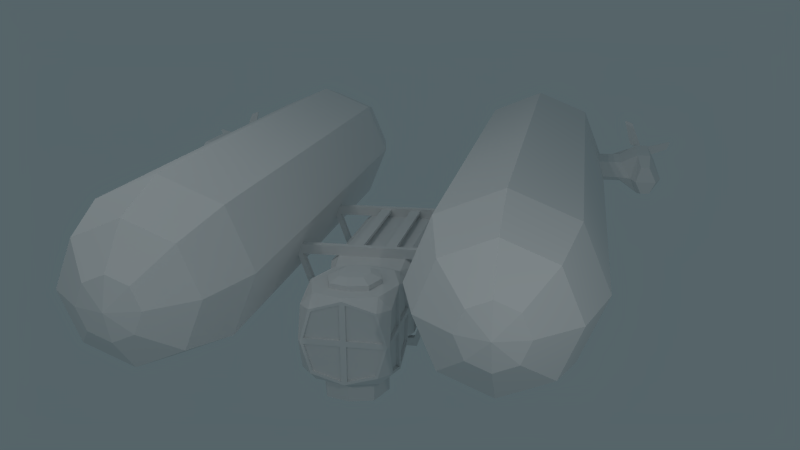 # Source: BlimpUpgrade.blend  (saved by Blender 2.68.0; exported with 4.5.12 LTS)
import bpy
from mathutils import Matrix  # noqa: F401  (used for matrix-valued properties, if any)

bpy.ops.wm.read_factory_settings(use_empty=True)
scene = bpy.context.scene
scene.name = 'Scene'

# ---- collections
col_collection_1 = bpy.data.collections.new('Collection 1'); scene.collection.children.link(col_collection_1)

# ---- materials (node trees are filled in below, after node groups)
mat_material_001 = bpy.data.materials.new('Material.001')
mat_material_001.alpha_threshold = 0.0
mat_material_001.use_transparent_shadow = False
mat_material_001.roughness = 0.5
mat_material_001.specular_intensity = 0.01852
mat_material_001.line_color = (0.0, 0.0, 0.0, 1.0)
mat_material = bpy.data.materials.new('Material')
mat_material.alpha_threshold = 0.0
mat_material.use_transparent_shadow = False
mat_material.roughness = 0.5
mat_material.line_color = (0.0, 0.0, 0.0, 1.0)
mat_material_002 = bpy.data.materials.new('Material.002')
mat_material_002.alpha_threshold = 0.0
mat_material_002.use_transparent_shadow = False
mat_material_002.roughness = 0.5
mat_material_002.specular_intensity = 0.142
mat_material_002.line_color = (0.0, 0.0, 0.0, 1.0)

# ---- material node trees

# ---- world
world_world = bpy.data.worlds.new('World'); scene.world = world_world
world_world.color = (0.09215, 0.1287, 0.1424)
world_world.use_sun_shadow = False
world_world.sun_shadow_jitter_overblur = 0.0
world_world.cycles.sampling_method = 'MANUAL'
world_world.cycles.sample_map_resolution = 256

# ---- cameras
cam_camera = bpy.data.cameras.new('Camera')
cam_camera.clip_end = 100.0
cam_camera.lens = 35.0
cam_camera.sensor_width = 32.0
cam_camera.sensor_height = 18.0
cam_camera.ortho_scale = 7.314
cam_camera.dof.focus_distance = 0.0
cam_camera.dof.aperture_fstop = 128.0

# ---- lights
light_lamp_007 = bpy.data.lights.new('Lamp.007', 'POINT')
light_lamp_007.transmission_factor = 0.0
light_lamp_007.cutoff_distance = 30.0
light_lamp_007.energy = 186.0
light_lamp_007.shadow_buffer_clip_start = 1.001
light_lamp_007.shadow_soft_size = 0.1
light_lamp_007.shadow_maximum_resolution = 0.006
light_lamp_007.use_absolute_resolution = True
light_lamp_007.cycles.use_multiple_importance_sampling = False
light_lamp_006 = bpy.data.lights.new('Lamp.006', 'POINT')
light_lamp_006.transmission_factor = 0.0
light_lamp_006.cutoff_distance = 30.0
light_lamp_006.energy = 186.0
light_lamp_006.shadow_buffer_clip_start = 1.001
light_lamp_006.shadow_soft_size = 0.1
light_lamp_006.shadow_maximum_resolution = 0.006
light_lamp_006.use_absolute_resolution = True
light_lamp_006.cycles.use_multiple_importance_sampling = False
light_lamp_005 = bpy.data.lights.new('Lamp.005', 'POINT')
light_lamp_005.transmission_factor = 0.0
light_lamp_005.cutoff_distance = 30.0
light_lamp_005.energy = 186.0
light_lamp_005.shadow_buffer_clip_start = 1.001
light_lamp_005.shadow_soft_size = 0.1
light_lamp_005.shadow_maximum_resolution = 0.006
light_lamp_005.use_absolute_resolution = True
light_lamp_005.cycles.use_multiple_importance_sampling = False
light_lamp_004 = bpy.data.lights.new('Lamp.004', 'POINT')
light_lamp_004.transmission_factor = 0.0
light_lamp_004.cutoff_distance = 30.0
light_lamp_004.energy = 186.0
light_lamp_004.shadow_buffer_clip_start = 1.001
light_lamp_004.shadow_soft_size = 0.1
light_lamp_004.shadow_maximum_resolution = 0.006
light_lamp_004.use_absolute_resolution = True
light_lamp_004.cycles.use_multiple_importance_sampling = False
light_lamp_003 = bpy.data.lights.new('Lamp.003', 'POINT')
light_lamp_003.transmission_factor = 0.0
light_lamp_003.cutoff_distance = 30.0
light_lamp_003.energy = 186.0
light_lamp_003.shadow_buffer_clip_start = 1.001
light_lamp_003.shadow_soft_size = 0.1
light_lamp_003.shadow_maximum_resolution = 0.006
light_lamp_003.use_absolute_resolution = True
light_lamp_003.cycles.use_multiple_importance_sampling = False
light_lamp_002 = bpy.data.lights.new('Lamp.002', 'POINT')
light_lamp_002.color = (1.0, 0.5757, 0.434)
light_lamp_002.transmission_factor = 0.0
light_lamp_002.cutoff_distance = 30.0
light_lamp_002.energy = 100.0
light_lamp_002.shadow_buffer_clip_start = 1.001
light_lamp_002.shadow_soft_size = 0.1
light_lamp_002.shadow_maximum_resolution = 0.006
light_lamp_002.use_absolute_resolution = True
light_lamp_002.cycles.use_multiple_importance_sampling = False
light_lamp_001 = bpy.data.lights.new('Lamp.001', 'POINT')
light_lamp_001.color = (0.2042, 0.585, 1.0)
light_lamp_001.transmission_factor = 0.0
light_lamp_001.cutoff_distance = 30.0
light_lamp_001.energy = 274.0
light_lamp_001.shadow_buffer_clip_start = 1.001
light_lamp_001.shadow_soft_size = 0.1
light_lamp_001.shadow_maximum_resolution = 0.006
light_lamp_001.use_absolute_resolution = True
light_lamp_001.cycles.use_multiple_importance_sampling = False
light_lamp = bpy.data.lights.new('Lamp', 'POINT')
light_lamp.transmission_factor = 0.0
light_lamp.cutoff_distance = 30.0
light_lamp.energy = 186.0
light_lamp.shadow_buffer_clip_start = 1.001
light_lamp.shadow_soft_size = 0.1
light_lamp.shadow_maximum_resolution = 0.006
light_lamp.use_absolute_resolution = True
light_lamp.cycles.use_multiple_importance_sampling = False

# ---- meshes
me_cube_003 = bpy.data.meshes.new('Cube.003')
me_cube_003.from_pydata([(0.1612, 1.492, -0.2377), (0.048, 1.732, -0.1244), (-0.02919, 1.732, -0.1244), (-0.1424, 1.492, -0.2377), (0.1612, 1.492, 0.06599), (0.048, 1.732, -0.04725), (-0.02919, 1.732, -0.04725), (-0.1424, 1.492, 0.06599), (0.1612, 1.582, 0.06599), (0.1612, 1.582, -0.2377), (-0.1424, 1.582, 0.06599), (-0.1424, 1.582, -0.2377), (0.00941, 1.732, -0.04725), (0.00941, 1.732, -0.1244), (0.009409, 1.492, 0.1114), (0.009409, 1.492, -0.2831), (0.009409, 1.582, -0.2831), (0.009409, 1.582, 0.1114), (0.048, 1.732, -0.08584), (0.2066, 1.492, -0.08584), (-0.02919, 1.732, -0.08584), (-0.1878, 1.492, -0.08584), (0.2066, 1.582, -0.08584), (-0.1878, 1.582, -0.08584), (0.00941, 1.732, -0.08584), (0.009409, 1.492, -0.08584), (0.0968, 1.505, -0.4511), (-0.3461, 1.505, -0.154), (0.3938, 1.505, -0.008159), (-0.04907, 1.505, 0.2889), (0.3938, 1.562, -0.008159), (0.0968, 1.562, -0.4511), (-0.04907, 1.562, 0.2889), (-0.3461, 1.562, -0.154), (0.2168, 1.505, 0.2066), (-0.1691, 1.505, -0.3687), (-0.1691, 1.562, -0.3687), (0.2168, 1.562, 0.2066), (0.3115, 1.505, -0.274), (-0.2638, 1.505, 0.1118), (0.3115, 1.562, -0.274), (-0.2638, 1.562, 0.1118), (-0.1252, 1.512, -1.011), (-0.9057, 1.512, 0.06803), (0.9538, 1.512, -0.2305), (0.1734, 1.512, 0.8485), (0.9538, 1.555, -0.2305), (-0.1252, 1.555, -1.011), (0.1734, 1.555, 0.8485), (-0.9057, 1.555, 0.06803), (0.37, 1.512, 0.7876), (-0.3218, 1.512, -0.9501), (-0.3218, 1.555, -0.9501), (0.37, 1.555, 0.7876), (0.8929, 1.512, -0.4271), (-0.8448, 1.512, 0.2647), (0.8929, 1.555, -0.4271), (-0.8448, 1.555, 0.2647), (-0.3171, 1.512, -1.093), (-0.9833, 1.512, 0.2608), (1.037, 1.512, -0.4265), (0.3703, 1.512, 0.9271), (1.037, 1.555, -0.4265), (-0.3171, 1.555, -1.093), (0.3703, 1.555, 0.9271), (-0.9833, 1.555, 0.2608), (0.4073, 1.512, 0.9082), (-0.3592, 1.512, -1.071), (-0.3592, 1.555, -1.071), (0.4073, 1.555, 0.9082), (1.014, 1.512, -0.4645), (-0.9654, 1.512, 0.302), (1.014, 1.555, -0.4645), (-0.9654, 1.555, 0.302)], [], [(22, 9, 1, 18), (24, 13, 2, 20), (0, 26, 31, 9), (25, 15, 0, 19), (16, 11, 2, 13), (17, 8, 5, 12), (19, 0, 9, 22), (20, 2, 11, 23), (15, 3, 11, 16), (14, 4, 8, 17), (18, 1, 13, 24), (21, 3, 15, 25), (9, 16, 13, 1), (10, 17, 12, 6), (21, 39, 27, 3), (7, 29, 32, 10), (8, 22, 18, 5), (12, 24, 20, 6), (10, 23, 21, 7), (14, 25, 19, 4), (22, 40, 38, 19), (6, 20, 23, 10), (5, 18, 24, 12), (7, 21, 25, 14), (31, 47, 52, 36), (40, 56, 54, 38), (29, 45, 48, 32), (35, 51, 42, 26), (3, 27, 33, 11), (19, 38, 28, 4), (14, 34, 29, 7), (15, 35, 26, 0), (11, 33, 41, 23), (23, 41, 39, 21), (8, 30, 40, 22), (16, 36, 35, 15), (9, 31, 36, 16), (4, 28, 30, 8), (17, 37, 34, 14), (10, 32, 37, 17), (57, 73, 71, 55), (54, 70, 60, 44), (50, 66, 61, 45), (46, 62, 72, 56), (39, 55, 43, 27), (32, 48, 53, 37), (28, 44, 46, 30), (36, 52, 51, 35), (27, 43, 49, 33), (37, 53, 50, 34), (33, 49, 57, 41), (26, 42, 47, 31), (30, 46, 56, 40), (34, 50, 45, 29), (38, 54, 44, 28), (41, 57, 55, 39), (73, 65, 59, 71), (58, 67, 68, 63), (61, 66, 69, 64), (60, 70, 72, 62), (51, 67, 58, 42), (45, 61, 64, 48), (56, 72, 70, 54), (47, 63, 68, 52), (55, 71, 59, 43), (48, 64, 69, 53), (44, 60, 62, 46), (52, 68, 67, 51), (43, 59, 65, 49), (53, 69, 66, 50), (49, 65, 73, 57), (42, 58, 63, 47)])
me_cube_003.use_remesh_preserve_volume = False
me_cube_003.use_remesh_preserve_attributes = False
me_cube_003.use_mirror_vertex_groups = False
me_cube_003.update()
me_icosphere = bpy.data.meshes.new('Icosphere')
me_icosphere.from_pydata([(3.431, -6.839, 2.753), (3.431, -7.037, 2.097), (3.431, 7.343, 4.049), (3.431, -4.598, 4.049), (4.811, 7.343, 3.478), (4.811, -4.598, 3.478), (5.383, 6.932, 2.097), (5.383, -4.598, 2.097), (4.811, 7.343, 0.717), (4.811, -4.598, 0.717), (3.431, 7.343, 0.1453), (3.431, -4.598, 0.1453), (2.051, 7.343, 0.717), (2.051, -4.598, 0.717), (1.479, 7.343, 2.097), (1.479, -4.598, 2.097), (2.051, 7.343, 3.478), (2.051, -4.598, 3.478), (3.431, 8.832, 3.705), (3.431, -6.113, 3.587), (4.568, 8.832, 3.234), (4.484, -6.113, 3.15), (5.039, 8.832, 2.097), (4.92, -6.113, 2.097), (4.568, 8.832, 0.9603), (4.484, -6.113, 1.044), (3.431, 8.832, 0.4893), (3.431, -6.113, 0.608), (2.294, 8.832, 0.9603), (2.378, -6.113, 1.044), (1.823, 8.832, 2.097), (1.942, -6.113, 2.097), (2.294, 8.832, 3.234), (2.378, -6.113, 3.15), (3.895, -6.839, 2.561), (4.087, -6.839, 2.097), (3.895, -6.839, 1.634), (3.431, -6.839, 1.442), (2.967, -6.839, 1.634), (2.775, -6.839, 2.097), (2.967, -6.839, 2.561), (3.431, 11.85, 2.097), (3.431, 4.661, 4.049), (4.811, 4.661, 3.478), (5.383, 4.708, 2.097), (4.811, 4.661, 0.717), (3.431, 4.661, 0.1453), (2.051, 4.661, 0.717), (1.479, 4.661, 2.097), (2.051, 4.661, 3.478), (5.256, 6.318, 2.412), (6.917, 4.575, 2.112), (5.293, 6.318, 1.885), (5.256, 5.219, 2.412), (6.917, 7.052, 2.112), (5.293, 5.219, 1.885), (6.638, 6.318, 2.695), (6.681, 6.318, 1.602), (6.638, 4.906, 2.695), (6.681, 4.906, 1.602), (6.119, 4.575, 2.097), (6.301, 4.906, 2.695), (6.344, 6.318, 1.602), (6.344, 4.906, 1.602), (6.119, 7.052, 2.097), (6.301, 6.318, 2.695), (5.864, 5.219, 2.412), (5.864, 5.219, 1.885), (5.864, 6.318, 2.412), (5.747, 4.708, 2.097), (5.864, 6.318, 1.885), (5.747, 6.932, 2.097), (6.749, 7.813, 2.111), (6.548, 7.813, 2.344), (6.575, 7.813, 1.896), (6.364, 7.813, 1.896), (6.14, 7.813, 2.111), (6.337, 7.813, 2.344), (6.592, 7.831, 2.108), (6.511, 7.813, 2.224), (6.514, 7.813, 1.986), (6.379, 7.813, 1.986), (6.304, 7.831, 2.108), (6.376, 7.813, 2.224), (6.592, 8.098, 2.108), (6.511, 8.116, 2.224), (6.514, 8.116, 1.986), (6.379, 8.116, 1.986), (6.304, 8.098, 2.108), (6.376, 8.116, 2.224), (6.448, 8.446, 2.108), (6.778, 4.198, 2.098), (6.592, 4.26, 2.486), (6.621, 4.26, 1.758), (6.246, 4.198, 2.088), (6.368, 4.26, 2.486), (6.396, 4.26, 1.758), (-3.431, -6.839, 2.753), (-3.431, -7.037, 2.097), (-3.431, 7.343, 4.049), (-3.431, -4.598, 4.049), (-4.811, 7.343, 3.478), (-4.811, -4.598, 3.478), (-5.383, 6.932, 2.097), (-5.383, -4.598, 2.097), (-4.811, 7.343, 0.717), (-4.811, -4.598, 0.717), (-3.431, 7.343, 0.1453), (-3.431, -4.598, 0.1453), (-2.051, 7.343, 0.717), (-2.051, -4.598, 0.717), (-1.479, 7.343, 2.097), (-1.479, -4.598, 2.097), (-2.051, 7.343, 3.478), (-2.051, -4.598, 3.478), (-3.431, 8.832, 3.705), (-3.431, -6.113, 3.587), (-4.568, 8.832, 3.234), (-4.484, -6.113, 3.15), (-5.039, 8.832, 2.097), (-4.92, -6.113, 2.097), (-4.568, 8.832, 0.9603), (-4.484, -6.113, 1.044), (-3.431, 8.832, 0.4893), (-3.431, -6.113, 0.608), (-2.294, 8.832, 0.9603), (-2.378, -6.113, 1.044), (-1.823, 8.832, 2.097), (-1.942, -6.113, 2.097), (-2.294, 8.832, 3.234), (-2.378, -6.113, 3.15), (-3.895, -6.839, 2.561), (-4.087, -6.839, 2.097), (-3.895, -6.839, 1.634), (-3.431, -6.839, 1.442), (-2.967, -6.839, 1.634), (-2.775, -6.839, 2.097), (-2.967, -6.839, 2.561), (-3.431, 11.85, 2.097), (-3.431, 4.661, 4.049), (-4.811, 4.661, 3.478), (-5.383, 4.708, 2.097), (-4.811, 4.661, 0.717), (-3.431, 4.661, 0.1453), (-2.051, 4.661, 0.717), (-1.479, 4.661, 2.097), (-2.051, 4.661, 3.478), (-5.256, 6.318, 2.412), (-6.917, 4.575, 2.112), (-5.293, 6.318, 1.885), (-5.256, 5.219, 2.412), (-6.917, 7.052, 2.112), (-5.293, 5.219, 1.885), (-6.638, 6.318, 2.695), (-6.681, 6.318, 1.602), (-6.638, 4.906, 2.695), (-6.681, 4.906, 1.602), (-6.119, 4.575, 2.097), (-6.301, 4.906, 2.695), (-6.344, 6.318, 1.602), (-6.344, 4.906, 1.602), (-6.119, 7.052, 2.097), (-6.301, 6.318, 2.695), (-5.864, 5.219, 2.412), (-5.864, 5.219, 1.885), (-5.864, 6.318, 2.412), (-5.747, 4.708, 2.097), (-5.864, 6.318, 1.885), (-5.747, 6.932, 2.097), (-6.749, 7.813, 2.111), (-6.548, 7.813, 2.344), (-6.575, 7.813, 1.896), (-6.364, 7.813, 1.896), (-6.14, 7.813, 2.111), (-6.337, 7.813, 2.344), (-6.592, 7.831, 2.108), (-6.511, 7.813, 2.224), (-6.514, 7.813, 1.986), (-6.379, 7.813, 1.986), (-6.304, 7.831, 2.108), (-6.376, 7.813, 2.224), (-6.592, 8.098, 2.108), (-6.511, 8.116, 2.224), (-6.514, 8.116, 1.986), (-6.379, 8.116, 1.986), (-6.304, 8.098, 2.108), (-6.376, 8.116, 2.224), (-6.448, 8.446, 2.108), (-6.778, 4.198, 2.098), (-6.592, 4.26, 2.486), (-6.621, 4.26, 1.758), (-6.246, 4.198, 2.088), (-6.368, 4.26, 2.486), (-6.396, 4.26, 1.758)], [], [(11, 9, 25, 27), (14, 16, 32, 30), (42, 3, 5, 43), (3, 17, 33, 19), (4, 6, 22, 20), (43, 5, 7, 44), (13, 11, 27, 29), (2, 4, 20, 18), (44, 7, 9, 45), (16, 2, 18, 32), (6, 8, 24, 22), (45, 9, 11, 46), (15, 13, 29, 31), (8, 10, 26, 24), (46, 11, 13, 47), (17, 15, 31, 33), (7, 5, 21, 23), (47, 13, 15, 48), (10, 12, 28, 26), (5, 3, 19, 21), (48, 15, 17, 49), (9, 7, 23, 25), (12, 14, 30, 28), (49, 17, 3, 42), (31, 29, 38, 39), (33, 31, 39, 40), (23, 21, 34, 35), (25, 23, 35, 36), (27, 25, 36, 37), (19, 33, 40, 0), (29, 27, 37, 38), (21, 19, 0, 34), (1, 34, 0), (1, 35, 34), (1, 36, 35), (1, 37, 36), (1, 38, 37), (1, 39, 38), (1, 40, 39), (1, 0, 40), (18, 20, 41), (26, 28, 41), (28, 30, 41), (30, 32, 41), (20, 22, 41), (32, 18, 41), (22, 24, 41), (24, 26, 41), (2, 42, 43, 4), (63, 62, 57, 59), (65, 61, 58, 56), (8, 45, 46, 10), (10, 46, 47, 12), (12, 47, 48, 14), (14, 48, 49, 16), (16, 49, 42, 2), (63, 59, 93, 96), (43, 44, 53), (62, 64, 76, 75), (44, 45, 55), (4, 43, 53, 50), (45, 8, 52, 55), (8, 6, 52), (56, 58, 51, 54), (54, 51, 59, 57), (6, 4, 50), (60, 63, 96, 94), (57, 62, 75, 74), (67, 70, 62, 63), (68, 66, 61, 65), (66, 69, 60, 61), (70, 71, 64, 62), (69, 67, 63, 60), (71, 68, 65, 64), (55, 52, 70, 67), (50, 53, 66, 68), (53, 44, 69, 66), (52, 6, 71, 70), (44, 55, 67, 69), (6, 50, 68, 71), (74, 75, 81, 80), (76, 77, 83, 82), (65, 56, 73, 77), (54, 57, 74, 72), (64, 65, 77, 76), (56, 54, 72, 73), (75, 76, 82, 81), (72, 74, 80, 78), (77, 73, 79, 83), (73, 72, 78, 79), (79, 78, 84, 85), (82, 83, 89, 88), (80, 81, 87, 86), (86, 87, 90), (88, 89, 90), (87, 88, 90), (84, 86, 90), (89, 85, 90), (85, 84, 90), (89, 83, 79, 85), (78, 80, 86, 84), (82, 88, 87, 81), (95, 94, 91, 92), (94, 96, 93, 91), (51, 58, 92, 91), (61, 60, 94, 95), (59, 51, 91, 93), (58, 61, 95, 92), (108, 124, 122, 106), (111, 127, 129, 113), (139, 140, 102, 100), (100, 116, 130, 114), (101, 117, 119, 103), (140, 141, 104, 102), (110, 126, 124, 108), (99, 115, 117, 101), (141, 142, 106, 104), (113, 129, 115, 99), (103, 119, 121, 105), (142, 143, 108, 106), (112, 128, 126, 110), (105, 121, 123, 107), (143, 144, 110, 108), (114, 130, 128, 112), (104, 120, 118, 102), (144, 145, 112, 110), (107, 123, 125, 109), (102, 118, 116, 100), (145, 146, 114, 112), (106, 122, 120, 104), (109, 125, 127, 111), (146, 139, 100, 114), (128, 136, 135, 126), (130, 137, 136, 128), (120, 132, 131, 118), (122, 133, 132, 120), (124, 134, 133, 122), (116, 97, 137, 130), (126, 135, 134, 124), (118, 131, 97, 116), (98, 97, 131), (98, 131, 132), (98, 132, 133), (98, 133, 134), (98, 134, 135), (98, 135, 136), (98, 136, 137), (98, 137, 97), (115, 138, 117), (123, 138, 125), (125, 138, 127), (127, 138, 129), (117, 138, 119), (129, 138, 115), (119, 138, 121), (121, 138, 123), (99, 101, 140, 139), (160, 156, 154, 159), (162, 153, 155, 158), (105, 107, 143, 142), (107, 109, 144, 143), (109, 111, 145, 144), (111, 113, 146, 145), (113, 99, 139, 146), (160, 193, 190, 156), (140, 150, 141), (159, 172, 173, 161), (141, 152, 142), (101, 147, 150, 140), (142, 152, 149, 105), (105, 149, 103), (153, 151, 148, 155), (151, 154, 156, 148), (103, 147, 101), (157, 191, 193, 160), (154, 171, 172, 159), (164, 160, 159, 167), (165, 162, 158, 163), (163, 158, 157, 166), (167, 159, 161, 168), (166, 157, 160, 164), (168, 161, 162, 165), (152, 164, 167, 149), (147, 165, 163, 150), (150, 163, 166, 141), (149, 167, 168, 103), (141, 166, 164, 152), (103, 168, 165, 147), (171, 177, 178, 172), (173, 179, 180, 174), (162, 174, 170, 153), (151, 169, 171, 154), (161, 173, 174, 162), (153, 170, 169, 151), (172, 178, 179, 173), (169, 175, 177, 171), (174, 180, 176, 170), (170, 176, 175, 169), (176, 182, 181, 175), (179, 185, 186, 180), (177, 183, 184, 178), (183, 187, 184), (185, 187, 186), (184, 187, 185), (181, 187, 183), (186, 187, 182), (182, 187, 181), (186, 182, 176, 180), (175, 181, 183, 177), (179, 178, 184, 185), (192, 189, 188, 191), (191, 188, 190, 193), (148, 188, 189, 155), (158, 192, 191, 157), (156, 190, 188, 148), (155, 189, 192, 158)])
_uv = me_icosphere.uv_layers.new(name='UVMap')
_uv.uv.foreach_set('vector', [0.1333, 0.0003009, 0.1333, 0.06107, 0.06926, 0.05387, 0.06926, 0.007504, 0.619, 0.3655, 0.619, 0.3047, 0.6809, 0.3101, 0.6809, 0.3601, 0.5099, 0.2434, 0.1333, 0.2434, 0.1333, 0.1826, 0.5099, 0.1826, 0.1333, 0.244, 0.1333, 0.3047, 0.06926, 0.2975, 0.06926, 0.2512, 0.619, 0.1826, 0.6023, 0.1218, 0.6807, 0.1269, 0.6809, 0.1769, 0.5099, 0.1826, 0.1333, 0.1826, 0.1333, 0.1218, 0.5118, 0.1218, 0.1333, 0.4263, 0.1333, 0.4871, 0.06927, 0.4799, 0.06926, 0.4335, 0.619, 0.2434, 0.619, 0.1826, 0.6809, 0.1879, 0.6809, 0.238, 0.5118, 0.1218, 0.1333, 0.1218, 0.1333, 0.06107, 0.5099, 0.06106, 0.619, 0.3047, 0.619, 0.244, 0.6809, 0.2493, 0.6809, 0.2994, 0.6023, 0.1218, 0.619, 0.06106, 0.6809, 0.06671, 0.6807, 0.1168, 0.5099, 0.06106, 0.1333, 0.06107, 0.1333, 0.0003009, 0.5099, 0.0002917, 0.1333, 0.3655, 0.1333, 0.4263, 0.06926, 0.4191, 0.06926, 0.3727, 0.619, 0.06106, 0.619, 0.0002892, 0.6809, 0.005642, 0.6809, 0.0557, 0.5099, 0.487, 0.1333, 0.4871, 0.1333, 0.4263, 0.5099, 0.4263, 0.1333, 0.3047, 0.1333, 0.3655, 0.06926, 0.3583, 0.06926, 0.3119, 0.1333, 0.1218, 0.1333, 0.1826, 0.06926, 0.1754, 0.06926, 0.129, 0.5099, 0.4263, 0.1333, 0.4263, 0.1333, 0.3655, 0.5099, 0.3655, 0.619, 0.487, 0.619, 0.4263, 0.6809, 0.4316, 0.6809, 0.4817, 0.1333, 0.1826, 0.1333, 0.2434, 0.06926, 0.2362, 0.06926, 0.1898, 0.5099, 0.3655, 0.1333, 0.3655, 0.1333, 0.3047, 0.5099, 0.3047, 0.1333, 0.06107, 0.1333, 0.1218, 0.06926, 0.1146, 0.06926, 0.06827, 0.619, 0.4263, 0.619, 0.3655, 0.6809, 0.3709, 0.6809, 0.4209, 0.5099, 0.3047, 0.1333, 0.3047, 0.1333, 0.244, 0.5099, 0.244, 0.06926, 0.3727, 0.06926, 0.4191, 0.02621, 0.4061, 0.02621, 0.3857, 0.06926, 0.3119, 0.06926, 0.3583, 0.02621, 0.3453, 0.02621, 0.3249, 0.06926, 0.129, 0.06926, 0.1754, 0.02621, 0.1624, 0.02621, 0.142, 0.06926, 0.06827, 0.06926, 0.1146, 0.02621, 0.1017, 0.02621, 0.08125, 0.06926, 0.007504, 0.06926, 0.05387, 0.02621, 0.04089, 0.02621, 0.02048, 0.06926, 0.2512, 0.06926, 0.2975, 0.02621, 0.2846, 0.02621, 0.2642, 0.06926, 0.4335, 0.06927, 0.4799, 0.02621, 0.4669, 0.02621, 0.4465, 0.06926, 0.1898, 0.06926, 0.2362, 0.02621, 0.2232, 0.02621, 0.2028, 0.0002948, 0.213, 0.02621, 0.2028, 0.02621, 0.2232, 0.0002917, 0.1522, 0.02621, 0.142, 0.02621, 0.1624, 0.0002892, 0.09146, 0.02621, 0.08125, 0.02621, 0.1017, 0.0002898, 0.03069, 0.02621, 0.02048, 0.02621, 0.04089, 0.0002938, 0.4567, 0.02621, 0.4465, 0.02621, 0.4669, 0.000291, 0.3959, 0.02621, 0.3857, 0.02621, 0.4061, 0.0002892, 0.3351, 0.02621, 0.3249, 0.02621, 0.3453, 0.0002892, 0.2744, 0.02621, 0.2642, 0.02621, 0.2846, 0.6809, 0.238, 0.6809, 0.1879, 0.8177, 0.213, 0.6809, 0.4817, 0.6809, 0.4316, 0.8177, 0.4566, 0.6809, 0.4209, 0.6809, 0.3709, 0.8177, 0.3959, 0.6809, 0.3601, 0.6809, 0.3101, 0.8177, 0.3351, 0.6809, 0.1769, 0.6807, 0.1269, 0.8175, 0.1512, 0.6809, 0.2994, 0.6809, 0.2493, 0.8177, 0.2743, 0.6807, 0.1168, 0.6809, 0.06671, 0.8175, 0.09241, 0.6809, 0.0557, 0.6809, 0.005642, 0.8177, 0.03067, 0.619, 0.2434, 0.5099, 0.2434, 0.5099, 0.1826, 0.619, 0.1826, 0.8515, 0.8886, 0.909, 0.8886, 0.909, 0.9023, 0.8515, 0.9023, 0.9119, 0.8516, 0.8544, 0.851, 0.8546, 0.8373, 0.912, 0.8379, 0.619, 0.06106, 0.5099, 0.06106, 0.5099, 0.0002917, 0.619, 0.0002892, 0.619, 0.487, 0.5099, 0.487, 0.5099, 0.4263, 0.619, 0.4263, 0.619, 0.4263, 0.5099, 0.4263, 0.5099, 0.3655, 0.619, 0.3655, 0.619, 0.3655, 0.5099, 0.3655, 0.5099, 0.3047, 0.619, 0.3047, 0.619, 0.3047, 0.5099, 0.3047, 0.5099, 0.244, 0.619, 0.244, 0.8515, 0.8886, 0.8515, 0.9023, 0.8245, 0.8999, 0.8245, 0.8907, 0.5099, 0.1826, 0.5118, 0.1218, 0.5326, 0.1357, 0.909, 0.8886, 0.9422, 0.8721, 0.9728, 0.877, 0.9709, 0.8894, 0.5118, 0.1218, 0.5099, 0.06106, 0.5326, 0.1124, 0.619, 0.1826, 0.5099, 0.1826, 0.5326, 0.1357, 0.5773, 0.1357, 0.5099, 0.06106, 0.619, 0.06106, 0.5773, 0.1124, 0.5326, 0.1124, 0.619, 0.06106, 0.6023, 0.1218, 0.5773, 0.1124, 0.9075, 0.7971, 0.8504, 0.8034, 0.8341, 0.7788, 0.9342, 0.7677, 0.8984, 0.2531, 0.7977, 0.2555, 0.8107, 0.2323, 0.8681, 0.231, 0.6023, 0.1218, 0.619, 0.1826, 0.5773, 0.1357, 0.833, 0.8705, 0.8515, 0.8886, 0.8245, 0.8907, 0.8183, 0.8771, 0.909, 0.9023, 0.909, 0.8886, 0.9709, 0.8894, 0.9709, 0.898, 0.8977, 0.5023, 0.9423, 0.5023, 0.9423, 0.5249, 0.8849, 0.5249, 0.9537, 0.431, 0.909, 0.4302, 0.8967, 0.4088, 0.9541, 0.4098, 0.909, 0.4302, 0.8879, 0.4434, 0.8781, 0.4307, 0.8967, 0.4088, 0.9423, 0.5023, 0.9674, 0.4928, 0.9748, 0.5068, 0.9423, 0.5249, 0.8772, 0.4917, 0.8977, 0.5023, 0.8849, 0.5249, 0.8683, 0.5051, 0.9793, 0.4434, 0.9537, 0.431, 0.9541, 0.4098, 0.9878, 0.4299, 0.7879, 0.6591, 0.8326, 0.6591, 0.8326, 0.6823, 0.7879, 0.6823, 0.8871, 0.6576, 0.9318, 0.6576, 0.9318, 0.6823, 0.8871, 0.6823, 0.9318, 0.6576, 0.9562, 0.6628, 0.9562, 0.6776, 0.9318, 0.6823, 0.8326, 0.6591, 0.859, 0.6628, 0.859, 0.6776, 0.8326, 0.6823, 0.7654, 0.6628, 0.7879, 0.6591, 0.7879, 0.6823, 0.7654, 0.6776, 0.859, 0.6628, 0.8871, 0.6576, 0.8871, 0.6823, 0.859, 0.6776, 0.9093, 0.3059, 0.9007, 0.3059, 0.9013, 0.3023, 0.9068, 0.3023, 0.8915, 0.2972, 0.8996, 0.2877, 0.9012, 0.2926, 0.8982, 0.2973, 0.9119, 0.8516, 0.912, 0.8379, 0.9744, 0.8422, 0.9743, 0.8508, 0.8984, 0.2531, 0.8681, 0.231, 0.9298, 0.2375, 0.9298, 0.2488, 0.9465, 0.8699, 0.9119, 0.8516, 0.9743, 0.8508, 0.9767, 0.863, 0.9075, 0.7971, 0.9342, 0.7677, 0.9659, 0.7677, 0.9677, 0.7801, 0.9007, 0.3059, 0.8915, 0.2972, 0.8982, 0.2973, 0.9013, 0.3023, 0.9165, 0.2972, 0.9093, 0.3059, 0.9068, 0.3023, 0.91, 0.2973, 0.8996, 0.2877, 0.9082, 0.2877, 0.9067, 0.2926, 0.9012, 0.2926, 0.9082, 0.2877, 0.9165, 0.2972, 0.91, 0.2973, 0.9067, 0.2926, 0.9123, 0.3744, 0.9133, 0.3685, 0.9246, 0.369, 0.9243, 0.3748, 0.9134, 0.3862, 0.9123, 0.3804, 0.9245, 0.3799, 0.9249, 0.3855, 0.9452, 0.3785, 0.9452, 0.3725, 0.9574, 0.373, 0.9573, 0.3781, 0.9573, 0.3781, 0.9574, 0.373, 0.9714, 0.3758, 0.9249, 0.3855, 0.9245, 0.3799, 0.9384, 0.377, 0.9574, 0.373, 0.9579, 0.3671, 0.9714, 0.3758, 0.9577, 0.384, 0.9573, 0.3781, 0.9714, 0.3758, 0.9245, 0.3799, 0.9243, 0.3748, 0.9384, 0.377, 0.9243, 0.3748, 0.9246, 0.369, 0.9384, 0.377, 0.9245, 0.3799, 0.9123, 0.3804, 0.9123, 0.3744, 0.9243, 0.3748, 0.9463, 0.3846, 0.9452, 0.3785, 0.9573, 0.3781, 0.9577, 0.384, 0.9464, 0.3664, 0.9579, 0.3671, 0.9574, 0.373, 0.9452, 0.3725, 0.8708, 0.3966, 0.8659, 0.3802, 0.8875, 0.3806, 0.88, 0.3966, 0.8659, 0.3802, 0.872, 0.3666, 0.8811, 0.3666, 0.8875, 0.3806, 0.8341, 0.7788, 0.8504, 0.8034, 0.8229, 0.7999, 0.8183, 0.7829, 0.8544, 0.851, 0.8328, 0.8699, 0.8183, 0.8628, 0.8268, 0.848, 0.8107, 0.2323, 0.7977, 0.2555, 0.7816, 0.2526, 0.784, 0.2373, 0.8546, 0.8373, 0.8544, 0.851, 0.8268, 0.848, 0.8269, 0.8388, 0.1333, 0.9807, 0.06926, 0.9735, 0.06926, 0.9271, 0.1333, 0.9199, 0.619, 0.6161, 0.6809, 0.6214, 0.6809, 0.6715, 0.619, 0.6769, 0.5099, 0.7376, 0.5099, 0.7984, 0.1333, 0.7984, 0.1333, 0.7376, 0.1333, 0.7376, 0.06927, 0.7304, 0.06927, 0.6841, 0.1333, 0.6769, 0.619, 0.7984, 0.6809, 0.8041, 0.6807, 0.8541, 0.6023, 0.8592, 0.5099, 0.7984, 0.5118, 0.8592, 0.1333, 0.8592, 0.1333, 0.7984, 0.1333, 0.5553, 0.06926, 0.5481, 0.06926, 0.5018, 0.1333, 0.4946, 0.619, 0.7376, 0.6809, 0.743, 0.6809, 0.793, 0.619, 0.7984, 0.5118, 0.8592, 0.5099, 0.9199, 0.1333, 0.9199, 0.1333, 0.8592, 0.619, 0.6769, 0.6809, 0.6822, 0.6809, 0.7323, 0.619, 0.7376, 0.6023, 0.8592, 0.6807, 0.8642, 0.6809, 0.9143, 0.619, 0.9199, 0.5099, 0.9199, 0.5099, 0.9807, 0.1333, 0.9807, 0.1333, 0.9199, 0.1333, 0.6161, 0.06927, 0.6089, 0.06927, 0.5625, 0.1333, 0.5553, 0.619, 0.9199, 0.6809, 0.9253, 0.6809, 0.9754, 0.619, 0.9807, 0.5099, 0.4946, 0.5099, 0.5553, 0.1333, 0.5553, 0.1333, 0.4946, 0.1333, 0.6769, 0.06927, 0.6697, 0.06926, 0.6233, 0.1333, 0.6161, 0.1333, 0.8592, 0.06926, 0.852, 0.06926, 0.8056, 0.1333, 0.7984, 0.5099, 0.5553, 0.5099, 0.6161, 0.1333, 0.6161, 0.1333, 0.5553, 0.619, 0.4946, 0.6809, 0.4999, 0.6809, 0.55, 0.619, 0.5553, 0.1333, 0.7984, 0.06927, 0.7912, 0.06927, 0.7448, 0.1333, 0.7376, 0.5099, 0.6161, 0.5099, 0.6769, 0.1333, 0.6769, 0.1333, 0.6161, 0.1333, 0.9199, 0.06926, 0.9127, 0.06926, 0.8664, 0.1333, 0.8592, 0.619, 0.5553, 0.6809, 0.5607, 0.6809, 0.6107, 0.619, 0.6161, 0.5099, 0.6769, 0.5099, 0.7376, 0.1333, 0.7376, 0.1333, 0.6769, 0.06927, 0.6089, 0.02621, 0.5959, 0.02621, 0.5755, 0.06927, 0.5625, 0.06927, 0.6697, 0.02621, 0.6567, 0.02621, 0.6363, 0.06926, 0.6233, 0.06926, 0.852, 0.02621, 0.839, 0.02621, 0.8186, 0.06926, 0.8056, 0.06926, 0.9127, 0.02621, 0.8998, 0.02621, 0.8793, 0.06926, 0.8664, 0.06926, 0.9735, 0.02621, 0.9605, 0.02621, 0.9401, 0.06926, 0.9271, 0.06927, 0.7304, 0.02621, 0.7174, 0.02621, 0.697, 0.06927, 0.6841, 0.06926, 0.5481, 0.02621, 0.5351, 0.02621, 0.5147, 0.06926, 0.5018, 0.06927, 0.7912, 0.02621, 0.7782, 0.02621, 0.7578, 0.06927, 0.7448, 0.0002953, 0.768, 0.02621, 0.7578, 0.02621, 0.7782, 0.0002934, 0.8288, 0.02621, 0.8186, 0.02621, 0.839, 0.0002892, 0.8896, 0.02621, 0.8793, 0.02621, 0.8998, 0.0002924, 0.9503, 0.02621, 0.9401, 0.02621, 0.9605, 0.0002918, 0.5249, 0.02621, 0.5147, 0.02621, 0.5351, 0.0002983, 0.5857, 0.02621, 0.5755, 0.02621, 0.5959, 0.0002929, 0.6465, 0.02621, 0.6363, 0.02621, 0.6567, 0.0002938, 0.7072, 0.02621, 0.697, 0.02621, 0.7174, 0.6809, 0.743, 0.8177, 0.768, 0.6809, 0.793, 0.6809, 0.4999, 0.8177, 0.5249, 0.6809, 0.55, 0.6809, 0.5607, 0.8177, 0.5857, 0.6809, 0.6107, 0.6809, 0.6214, 0.8177, 0.6465, 0.6809, 0.6715, 0.6809, 0.8041, 0.8175, 0.8297, 0.6807, 0.8541, 0.6809, 0.6822, 0.8177, 0.7072, 0.6809, 0.7323, 0.6807, 0.8642, 0.8175, 0.8886, 0.6809, 0.9143, 0.6809, 0.9253, 0.8177, 0.9503, 0.6809, 0.9754, 0.619, 0.7376, 0.619, 0.7984, 0.5099, 0.7984, 0.5099, 0.7376, 0.8515, 0.9166, 0.8515, 0.9029, 0.909, 0.9029, 0.909, 0.9166, 0.9119, 0.8224, 0.912, 0.8361, 0.8546, 0.8367, 0.8544, 0.823, 0.619, 0.9199, 0.619, 0.9807, 0.5099, 0.9807, 0.5099, 0.9199, 0.619, 0.4946, 0.619, 0.5553, 0.5099, 0.5553, 0.5099, 0.4946, 0.619, 0.5553, 0.619, 0.6161, 0.5099, 0.6161, 0.5099, 0.5553, 0.619, 0.6161, 0.619, 0.6769, 0.5099, 0.6769, 0.5099, 0.6161, 0.619, 0.6769, 0.619, 0.7376, 0.5099, 0.7376, 0.5099, 0.6769, 0.8515, 0.9166, 0.8245, 0.9145, 0.8245, 0.9053, 0.8515, 0.9029, 0.5099, 0.7984, 0.5326, 0.8453, 0.5118, 0.8592, 0.909, 0.9166, 0.9709, 0.9158, 0.9728, 0.9283, 0.9422, 0.9331, 0.5118, 0.8592, 0.5326, 0.8686, 0.5099, 0.9199, 0.619, 0.7984, 0.5773, 0.8453, 0.5326, 0.8453, 0.5099, 0.7984, 0.5099, 0.9199, 0.5326, 0.8686, 0.5773, 0.8686, 0.619, 0.9199, 0.619, 0.9199, 0.5773, 0.8686, 0.6023, 0.8592, 0.9075, 0.7377, 0.9342, 0.7671, 0.8341, 0.7559, 0.8504, 0.7313, 0.9021, 0.1704, 0.8722, 0.1933, 0.8148, 0.1933, 0.8013, 0.1704, 0.6023, 0.8592, 0.5773, 0.8453, 0.619, 0.7984, 0.833, 0.9347, 0.8183, 0.9281, 0.8245, 0.9145, 0.8515, 0.9166, 0.909, 0.9029, 0.9709, 0.9072, 0.9709, 0.9158, 0.909, 0.9166, 0.9062, 0.474, 0.8937, 0.4513, 0.9511, 0.4519, 0.9509, 0.4746, 0.9439, 0.5452, 0.9439, 0.5664, 0.8865, 0.5664, 0.8992, 0.5452, 0.8992, 0.5452, 0.8865, 0.5664, 0.8683, 0.5441, 0.8784, 0.5316, 0.9509, 0.4746, 0.9511, 0.4519, 0.9833, 0.4704, 0.9758, 0.4844, 0.8856, 0.4844, 0.8769, 0.471, 0.8937, 0.4513, 0.9062, 0.474, 0.9698, 0.5333, 0.978, 0.547, 0.9439, 0.5664, 0.9439, 0.5452, 0.9339, 0.5968, 0.9339, 0.6201, 0.8892, 0.6201, 0.8892, 0.5968, 0.8348, 0.5953, 0.8348, 0.6201, 0.7901, 0.6201, 0.7901, 0.5953, 0.7901, 0.5953, 0.7901, 0.6201, 0.7657, 0.6153, 0.7657, 0.6005, 0.8892, 0.5968, 0.8892, 0.6201, 0.8628, 0.6153, 0.8628, 0.6005, 0.9565, 0.6005, 0.9565, 0.6153, 0.9339, 0.6201, 0.9339, 0.5968, 0.8628, 0.6005, 0.8628, 0.6153, 0.8348, 0.6201, 0.8348, 0.5953, 0.8657, 0.333, 0.8682, 0.3293, 0.8737, 0.3293, 0.8743, 0.333, 0.8835, 0.3243, 0.8768, 0.3244, 0.8738, 0.3197, 0.8754, 0.3148, 0.9119, 0.8224, 0.9743, 0.8231, 0.9744, 0.8317, 0.912, 0.8361, 0.9021, 0.1704, 0.9335, 0.174, 0.9338, 0.1853, 0.8722, 0.1933, 0.9465, 0.804, 0.9767, 0.8109, 0.9743, 0.8231, 0.9119, 0.8224, 0.9075, 0.7377, 0.9677, 0.7547, 0.9659, 0.7671, 0.9342, 0.7671, 0.8743, 0.333, 0.8737, 0.3293, 0.8768, 0.3244, 0.8835, 0.3243, 0.8585, 0.3243, 0.865, 0.3244, 0.8682, 0.3293, 0.8657, 0.333, 0.8754, 0.3148, 0.8738, 0.3197, 0.8683, 0.3197, 0.8668, 0.3148, 0.8668, 0.3148, 0.8683, 0.3197, 0.865, 0.3244, 0.8585, 0.3243, 0.911, 0.3451, 0.9231, 0.3448, 0.9234, 0.3505, 0.9121, 0.3511, 0.9122, 0.3334, 0.9237, 0.3341, 0.9232, 0.3397, 0.911, 0.3392, 0.944, 0.3375, 0.956, 0.3379, 0.9562, 0.3429, 0.944, 0.3435, 0.956, 0.3379, 0.9701, 0.3401, 0.9562, 0.3429, 0.9237, 0.3341, 0.9371, 0.3425, 0.9232, 0.3397, 0.9562, 0.3429, 0.9701, 0.3401, 0.9567, 0.3488, 0.9564, 0.332, 0.9701, 0.3401, 0.956, 0.3379, 0.9232, 0.3397, 0.9371, 0.3425, 0.9231, 0.3448, 0.9231, 0.3448, 0.9371, 0.3425, 0.9234, 0.3505, 0.9232, 0.3397, 0.9231, 0.3448, 0.911, 0.3451, 0.911, 0.3392, 0.9451, 0.3314, 0.9564, 0.332, 0.956, 0.3379, 0.944, 0.3375, 0.9452, 0.3496, 0.944, 0.3435, 0.9562, 0.3429, 0.9567, 0.3488, 0.8484, 0.3957, 0.8392, 0.3957, 0.8317, 0.3797, 0.8533, 0.3793, 0.8533, 0.3793, 0.8317, 0.3797, 0.8381, 0.3656, 0.8472, 0.3656, 0.8341, 0.7559, 0.8183, 0.7519, 0.8229, 0.7348, 0.8504, 0.7313, 0.8544, 0.823, 0.8268, 0.826, 0.8183, 0.8112, 0.8328, 0.804, 0.8148, 0.1933, 0.788, 0.1889, 0.7853, 0.1737, 0.8013, 0.1704, 0.8546, 0.8367, 0.8269, 0.8351, 0.8268, 0.826, 0.8544, 0.823])
me_icosphere.materials.append(mat_material_001)
me_icosphere.use_remesh_preserve_volume = False
me_icosphere.use_remesh_preserve_attributes = False
me_icosphere.use_mirror_vertex_groups = False
me_icosphere.update()
me_cube = bpy.data.meshes.new('Cube')
me_cube.from_pydata([(0.8016, 3.609, -1.0), (1.0, -1.67, -1.0), (-1.0, -1.67, -1.0), (-0.8016, 3.609, -1.0), (0.8016, 3.609, 1.0), (1.0, -1.67, 1.0), (-1.0, -1.67, 1.0), (-0.8016, 3.609, 1.0), (1.788e-07, 3.609, -1.0), (-5.96e-08, -2.665, -1.0), (2.384e-07, 3.609, 1.0), (-5.364e-07, -2.665, 1.0), (1.0, 3.609, 0.0), (1.0, -2.722, 0.0), (-1.0, -2.722, 0.0), (-1.0, 3.609, 0.0), (-3.041e-07, -2.763, 0.0), (2.086e-07, 3.913, 0.0), (0.8016, 0.0, -1.0), (1.0, 3.609, 0.8512), (-0.7156, -2.473, -1.0), (1.0, -2.482, 0.7338), (-0.8016, 9.537e-07, -1.0), (-1.0, -2.482, 0.7338), (-1.0, 3.609, 0.8512), (0.8016, -1.431e-06, 1.0), (-0.7156, -2.473, 1.0), (-0.8016, 4.768e-07, 1.0), (0.7156, -2.473, -1.0), (0.7156, -2.473, 1.0), (5.96e-08, 4.768e-07, -1.0), (-1.49e-07, -4.768e-07, 1.0), (-7.592e-08, -2.763, -0.9572), (2.235e-07, 3.913, 0.7764), (1.0, 3.609, -0.8512), (1.0, -2.482, -0.7338), (-1.0, -2.482, -0.7338), (-1.0, 3.609, -0.8512), (-5.324e-07, -2.763, 0.9572), (1.937e-07, 3.913, -0.5), (1.0, -7.153e-07, 0.0), (-0.9572, -2.763, 0.0), (-1.0, 4.768e-07, 0.0), (-0.7237, 3.913, 0.0), (0.9572, -2.763, 0.0), (0.7237, 3.913, 0.0), (-0.75, -1.664, -0.9995), (-0.5367, -2.266, -0.9995), (1.0, -1.192e-06, 0.8512), (-0.7375, -2.763, 0.7375), (-1.0, 4.768e-07, 0.8512), (-0.7237, 3.913, -0.5), (0.75, -1.664, -0.9995), (-4.121e-08, -2.41, -0.9995), (0.7375, -2.763, 0.7375), (0.7237, 3.913, -0.5), (1.0, -2.384e-07, -0.8512), (-0.7375, -2.763, -0.7375), (-1.0, 7.153e-07, -0.8512), (-0.7237, 3.913, 0.7764), (0.7375, -2.763, -0.7375), (0.7237, 3.913, 0.7764), (1.788e-07, 3.913, -0.6702), (-0.67, 3.913, -0.6702), (0.67, 3.913, -0.6702), (1.917e-07, 3.913, -0.5451), (-0.67, 3.913, -0.5451), (0.67, 3.913, -0.5451), (9.701e-07, 6.163, -0.6702), (-0.67, 6.163, -0.6702), (0.67, 6.163, -0.6702), (9.83e-07, 6.163, -0.5451), (-0.67, 6.163, -0.5451), (0.67, 6.163, -0.5451), (0.6697, 3.913, 0.6793), (0.6697, 3.913, 0.5835), (0.5804, 3.913, 0.5835), (0.5804, 3.913, 0.6793), (-0.5804, 3.913, 0.6793), (-0.5804, 3.913, 0.5835), (-0.6697, 3.913, 0.5835), (-0.6697, 3.913, 0.6793), (0.6697, 5.149, -0.5438), (0.6697, 5.053, -0.5438), (0.5804, 5.053, -0.5438), (0.5804, 5.149, -0.5438), (-0.5804, 5.149, -0.5438), (-0.5804, 5.053, -0.5438), (-0.6697, 5.053, -0.5438), (-0.6697, 5.149, -0.5438), (0.6889, -2.763, -0.6889), (0.8746, -2.763, -0.06566), (0.06566, -2.763, -0.06566), (0.06566, -2.763, -0.8746), (-0.06566, -2.763, 0.06566), (-0.06566, -2.763, 0.8746), (-0.6889, -2.763, 0.6889), (-0.8746, -2.763, 0.06566), (0.8746, -2.763, 0.06566), (0.6889, -2.763, 0.6889), (0.06566, -2.763, 0.8746), (0.06566, -2.763, 0.06566), (-0.06566, -2.763, -0.8746), (-0.06566, -2.763, -0.06566), (-0.8746, -2.763, -0.06566), (-0.6889, -2.763, -0.6889), (0.6889, -2.708, -0.6889), (0.8746, -2.708, -0.06566), (0.06566, -2.708, -0.06566), (0.06566, -2.708, -0.8746), (-0.06566, -2.708, 0.06566), (-0.06566, -2.708, 0.8746), (-0.6889, -2.708, 0.6889), (-0.8746, -2.708, 0.06566), (0.8746, -2.708, 0.06566), (0.6889, -2.708, 0.6889), (0.06566, -2.708, 0.8746), (0.06566, -2.708, 0.06566), (-0.06566, -2.708, -0.8746), (-0.06566, -2.708, -0.06566), (-0.8746, -2.708, -0.06566), (-0.6889, -2.708, -0.6889), (1.0, -1.739, -0.9162), (-0.6141, -1.66, 1.115), (1.0, -0.5785, 0.0), (1.0, -1.598, 0.9162), (1.0, -0.6675, 0.06411), (-0.75, -1.663, -1.524), (-1.0, -0.5785, 0.0), (-0.6141, -1.66, 0.9993), (-0.4395, -2.154, 0.9993), (1.0, -0.8045, 0.7338), (-1.0, -0.8045, 0.7338), (0.6141, -1.66, 0.9993), (-4.956e-07, -2.272, 0.9993), (1.0, -0.8045, -0.7338), (-1.0, -0.8045, -0.7338), (1.0, -1.739, -0.06411), (1.0, -1.67, 0.0), (1.0, -1.598, 0.06411), (1.0, -0.8601, 0.6894), (-1.0, -1.67, 0.0), (1.0, -0.8601, -0.6894), (1.0, -1.598, -0.06411), (1.0, -0.6675, -0.06411), (1.0, -1.598, -0.9162), (1.0, -2.635, -0.06411), (1.0, -2.43, -0.6894), (-1.0, -2.635, 0.06411), (-1.0, -2.43, 0.6894), (-1.0, -1.739, 0.9162), (-1.0, -1.739, 0.06411), (1.0, -1.739, 0.06411), (1.0, -1.739, 0.9162), (1.0, -2.43, 0.6894), (1.0, -2.635, 0.06411), (-1.0, -2.43, -0.6894), (-1.0, -2.635, -0.06411), (-1.0, -1.739, -0.06411), (-1.0, -1.739, -0.9162), (-1.0, -1.598, -0.9162), (-1.0, -1.598, -0.06411), (-1.0, -0.6675, -0.06411), (-1.0, -0.8601, -0.6894), (-1.0, -1.598, 0.06411), (-1.0, -1.598, 0.9162), (-1.0, -0.8601, 0.6894), (-1.0, -0.6675, 0.06411), (0.9284, -1.739, -0.9162), (0.9284, -1.598, 0.9162), (0.9284, -0.6675, 0.06411), (0.9284, -1.739, -0.06411), (0.9284, -1.598, 0.06411), (0.9284, -0.8601, 0.6894), (0.9284, -0.8601, -0.6894), (0.9284, -1.598, -0.06411), (0.9284, -0.6675, -0.06411), (0.9284, -1.598, -0.9162), (0.9284, -2.635, -0.06411), (0.9284, -2.43, -0.6894), (-0.9284, -2.635, 0.06411), (-0.9284, -2.43, 0.6894), (-0.9284, -1.739, 0.9162), (-0.9284, -1.739, 0.06411), (0.9284, -1.739, 0.06411), (0.9284, -1.739, 0.9162), (0.9284, -2.43, 0.6894), (0.9284, -2.635, 0.06411), (-0.9284, -2.43, -0.6894), (-0.9284, -2.635, -0.06411), (-0.9284, -1.739, -0.06411), (-0.9284, -1.739, -0.9162), (-0.9284, -1.598, -0.9162), (-0.9284, -1.598, -0.06411), (-0.9284, -0.6675, -0.06411), (-0.9284, -0.8601, -0.6894), (-0.9284, -1.598, 0.06411), (-0.9284, -1.598, 0.9162), (-0.9284, -0.8601, 0.6894), (-0.9284, -0.6675, 0.06411), (-0.4526, -0.3933, -0.9052), (0.4526, -0.3933, -0.9052), (-2.814e-07, -0.3138, 0.9052), (0.9052, -0.3487, 0.0), (2.031e-09, -0.3138, -0.9052), (-0.9052, -0.3487, 0.0), (-0.4526, -0.3933, 0.9052), (0.9052, -0.4691, 0.708), (-0.9052, -0.4691, 0.708), (0.4526, -0.3933, 0.9052), (0.9052, -0.4691, -0.708), (-0.9052, -0.4691, -0.708), (0.7809, -0.4852, 0.8694), (0.7809, -0.4852, -0.8694), (-0.7809, -0.4852, 0.8694), (-0.7809, -0.4852, -0.8694), (-0.7114, -0.8041, -0.9942), (0.7114, -0.8041, -0.9942), (-3.252e-07, -0.576, 0.9942), (6.289e-09, -0.576, -0.9942), (-0.7114, -0.8041, 0.9942), (0.7114, -0.8041, 0.9942), (0.8392, -0.8008, 0.9042), (-0.8386, -0.7973, 0.9038), (-0.8392, -0.8003, -0.9041), (0.8383, -0.7958, -0.9036), (0.4395, -2.154, 0.9993), (-3.658e-07, -0.9885, 0.9957), (-0.4369, -1.129, 0.9957), (0.4369, -1.129, 0.9957), (-0.4395, -2.153, 1.115), (0.6141, -1.66, 1.115), (-4.956e-07, -2.271, 1.115), (0.4395, -2.153, 1.115), (-3.658e-07, -0.9882, 1.112), (-0.4369, -1.128, 1.112), (0.4369, -1.128, 1.112), (-0.3741, -1.654, 1.227), (-0.2677, -1.955, 1.227), (0.3741, -1.654, 1.227), (-4.701e-07, -2.026, 1.227), (0.2677, -1.955, 1.227), (-0.8016, 1.804, 1.0), (-3.911e-07, -1.245, 1.225), (-0.2662, -1.33, 1.225), (0.2662, -1.33, 1.225), (0.5367, -2.266, -0.9995), (-0.478, -1.656, -1.635), (-0.5335, -1.014, -0.9952), (0.5335, -1.014, -0.9952), (8.203e-09, -0.8433, -0.9952), (-0.5367, -2.265, -1.524), (0.75, -1.663, -1.524), (-4.117e-08, -2.409, -1.524), (0.5367, -2.265, -1.524), (-0.5335, -1.013, -1.519), (0.5335, -1.013, -1.519), (8.245e-09, -0.8422, -1.519), (-0.3421, -2.04, -1.635), (0.478, -1.656, -1.635), (-2.11e-08, -2.131, -1.635), (0.3421, -2.04, -1.635), (-0.8016, 1.804, -1.0), (-0.3401, -1.242, -1.632), (0.3401, -1.242, -1.632), (1.04e-08, -1.133, -1.632), (1.192e-07, 1.804, -1.0), (-1.0, 1.804, 0.0), (0.8016, 1.804, -1.0), (0.8016, 1.804, 1.0), (4.47e-08, 1.804, 1.0), (1.0, 1.804, 0.0), (1.0, 1.804, 0.8512), (-1.0, 1.804, 0.8512), (1.0, 1.804, -0.8512), (-1.0, 1.804, -0.8512), (-1.0, 0.1771, -0.8512), (-1.0, 0.1771, 0.8512), (1.0, 0.1771, -0.8512), (1.0, 0.1771, 0.8512), (1.0, 0.1771, 0.0), (-5.215e-08, 0.1771, 1.0), (0.8016, 0.1771, 1.0), (0.8016, 0.1771, -1.0), (-1.0, 0.1771, 0.0), (8.941e-08, 0.1771, -1.0), (-0.8016, 0.1771, 1.0), (-0.8016, 0.1771, -1.0), (-0.8016, 3.432, -1.0), (-0.8016, 3.432, 1.0), (1.49e-07, 3.432, -1.0), (-1.0, 3.432, 0.0), (0.8016, 3.432, -1.0), (0.8016, 3.432, 1.0), (1.416e-07, 3.432, 1.0), (1.0, 3.432, 0.0), (1.0, 3.432, 0.8512), (-1.0, 3.432, 0.8512), (1.0, 3.432, -0.8512), (-1.0, 3.432, -0.8512), (0.8016, 3.609, 1.236), (-0.8016, 3.609, 1.236), (2.384e-07, 3.609, 1.236), (0.8016, -1.431e-06, 1.236), (-0.8016, 4.768e-07, 1.236), (-1.49e-07, -4.768e-07, 1.236), (-5.215e-08, 0.1771, 1.236), (0.8016, 0.1771, 1.236), (-0.8016, 0.1771, 1.236), (-0.8016, 3.432, 1.236), (0.8016, 3.432, 1.236), (1.416e-07, 3.432, 1.236), (-1.713, 3.609, 1.0), (-1.713, 3.432, 1.0), (-1.713, 3.432, 1.236), (-1.713, 3.609, 1.236), (1.713, 3.432, 1.0), (1.713, 3.609, 1.0), (1.713, 3.609, 1.236), (1.713, 3.432, 1.236), (-1.713, 0.1771, 1.0), (-1.713, 8.345e-07, 1.0), (-1.713, 8.345e-07, 1.236), (-1.713, 0.1771, 1.236), (1.713, -1.788e-06, 1.0), (1.713, 0.1771, 1.0), (1.713, 0.1771, 1.236), (1.713, -1.788e-06, 1.236), (0.2712, 3.432, 1.122), (0.5304, 3.432, 1.122), (0.5304, 3.432, 1.198), (0.2712, 3.432, 1.198), (0.5304, 0.1771, 1.122), (0.2712, 0.1771, 1.122), (0.2712, 0.1771, 1.198), (0.5304, 0.1771, 1.198), (-0.2712, 0.1771, 1.122), (-0.5304, 0.1771, 1.122), (-0.5304, 0.1771, 1.198), (-0.2712, 0.1771, 1.198), (-0.5304, 3.432, 1.122), (-0.2712, 3.432, 1.122), (-0.2712, 3.432, 1.198), (-0.5304, 3.432, 1.198), (-1.846, 3.432, 1.0), (1.846, 3.609, 1.0), (1.746, 3.432, 1.236), (-1.746, 3.609, 1.236), (1.846, 3.432, 1.0), (-1.846, 3.609, 1.0), (-1.746, 3.432, 1.236), (1.746, 3.609, 1.236), (1.846, 0.1771, 1.0), (-1.846, 0.1771, 1.0), (-1.746, 8.345e-07, 1.236), (1.846, -1.788e-06, 1.0), (1.746, 0.1771, 1.236), (1.746, -1.788e-06, 1.236), (-1.746, 0.1771, 1.236), (-1.846, 8.345e-07, 1.0), (-0.9983, 3.609, -1.0), (-0.9983, 3.432, -1.0), (0.9983, 3.432, -1.0), (0.9983, 3.609, -1.0), (-0.9983, 0.1771, -1.0), (-0.9983, 9.537e-07, -1.0), (0.9983, 0.0, -1.0), (0.9983, 0.1771, -1.0), (-1.064, 3.432, -1.201), (1.064, 3.609, -1.201), (1.064, 3.432, -1.201), (-1.064, 3.609, -1.201), (1.064, 0.1771, -1.201), (-1.064, 0.1771, -1.201), (1.064, 0.0, -1.201), (-1.064, 9.537e-07, -1.201), (0.8016, 3.609, -1.201), (-0.8016, 3.609, -1.201), (1.788e-07, 3.609, -1.201), (0.8016, 0.0, -1.201), (-0.8016, 9.537e-07, -1.201), (5.96e-08, 4.768e-07, -1.201), (0.8016, 0.1771, -1.201), (8.941e-08, 0.1771, -1.201), (-0.8016, 0.1771, -1.201), (-0.8016, 3.432, -1.201), (1.49e-07, 3.432, -1.201), (0.8016, 3.432, -1.201)], [], [(49, 26, 23), (297, 289, 7, 24), (55, 0, 64), (6, 26, 130, 129), (54, 29, 11, 38), (67, 55, 64), (151, 148, 180, 183), (57, 41, 14, 36), (299, 291, 15, 37), (59, 43, 15, 24), (118, 119, 120, 121), (86, 87, 88, 89), (0, 8, 62, 64), (34, 0, 55), (4, 19, 61), (4, 61, 33, 10), (138, 143, 144, 124, 126, 139), (280, 279, 48, 40), (279, 282, 25, 48), (41, 49, 23, 14), (114, 115, 116, 117), (38, 11, 26, 49), (291, 297, 24, 15), (205, 208, 50, 42), (35, 147, 146, 13), (43, 51, 37, 15), (17, 39, 51, 43), (39, 55, 67, 65), (135, 142, 145, 1), (138, 139, 125, 5, 153, 152), (8, 3, 63, 62), (28, 9, 53, 246), (110, 111, 112, 113), (13, 21, 54, 44), (21, 5, 29), (45, 55, 39, 17), (12, 34, 55, 45), (229, 227, 234, 236), (283, 278, 56, 18), (278, 280, 40, 56), (20, 57, 36), (9, 32, 57, 20), (106, 107, 108, 109), (288, 299, 37, 3), (134, 226, 233, 232), (211, 205, 42, 58), (217, 1, 52, 249), (22, 200, 215), (82, 83, 84, 85), (28, 60, 32, 9), (1, 35, 28), (35, 13, 44, 60), (18, 213, 201), (51, 3, 37), (19, 12, 45, 61), (64, 62, 68, 70), (67, 64, 70, 73), (51, 39, 65, 66), (250, 249, 256, 257), (53, 47, 251, 253), (73, 70, 68, 71), (71, 68, 69, 72), (65, 67, 73, 71), (62, 63, 69, 68), (63, 66, 72, 69), (66, 65, 71, 72), (76, 77, 85, 84), (45, 75, 74, 61), (17, 76, 75, 45), (33, 77, 76, 17), (61, 74, 77, 33), (79, 80, 88, 87), (17, 79, 78, 33), (43, 80, 79, 17), (59, 81, 80, 43), (33, 78, 81, 59), (78, 79, 87, 86), (75, 76, 84, 83), (81, 78, 86, 89), (74, 75, 83, 82), (80, 81, 89, 88), (77, 74, 82, 85), (91, 92, 108, 107), (44, 91, 90, 60), (38, 95, 94, 16, 101, 100), (14, 148, 151, 141, 158, 157), (60, 90, 93, 32), (101, 98, 114, 117), (16, 94, 97, 41, 104, 103), (49, 96, 95, 38), (41, 97, 96, 49), (32, 93, 92, 16, 103, 102), (103, 104, 120, 119), (54, 99, 98, 44), (38, 100, 99, 54), (90, 91, 107, 106), (294, 289, 242, 270), (57, 105, 104, 41), (32, 102, 105, 57), (104, 105, 121, 120), (94, 95, 111, 110), (92, 93, 109, 108), (105, 102, 118, 121), (95, 96, 112, 111), (93, 90, 106, 109), (98, 99, 115, 114), (96, 97, 113, 112), (99, 100, 116, 115), (97, 94, 110, 113), (102, 103, 119, 118), (100, 101, 117, 116), (5, 125, 140, 131), (16, 92, 91, 44, 98, 101), (228, 129, 123, 235), (29, 5, 133, 226), (218, 220, 228, 227), (123, 230, 238, 237), (131, 140, 126, 124), (196, 197, 198, 199), (152, 153, 185, 184), (13, 146, 137, 138, 152, 155), (213, 225, 217, 201), (192, 193, 194, 195), (26, 11, 134, 130), (124, 144, 142, 135), (213, 210, 135, 225), (188, 189, 190, 191), (208, 214, 27, 50), (215, 211, 58, 22), (184, 185, 186, 187), (180, 181, 182, 183), (146, 147, 179, 178), (216, 219, 250, 248), (174, 176, 175, 177), (168, 171, 178, 179), (170, 173, 169, 172), (51, 66, 63), (1, 122, 147, 35), (158, 159, 191, 190), (23, 149, 148, 14), (6, 150, 149, 23), (128, 162, 161, 141, 164, 167), (141, 151, 150, 6, 165, 164), (145, 142, 174, 177), (21, 154, 153, 5), (13, 155, 154, 21), (165, 166, 198, 197), (14, 157, 156, 36), (293, 294, 270, 269), (243, 244, 237, 238, 240, 241, 239, 245), (36, 156, 159, 2), (150, 151, 183, 182), (287, 276, 275, 262), (2, 159, 158, 141, 161, 160), (136, 163, 162, 128), (2, 160, 163, 136), (137, 146, 178, 171), (290, 266, 262, 288), (132, 166, 165, 6), (128, 167, 166, 132), (292, 268, 266, 290), (166, 167, 199, 198), (160, 161, 193, 192), (159, 156, 188, 191), (122, 137, 171, 168), (153, 154, 186, 185), (125, 139, 172, 169), (167, 164, 196, 199), (140, 125, 169, 173), (161, 162, 194, 193), (144, 143, 175, 176), (154, 155, 187, 186), (143, 145, 177, 175), (148, 149, 181, 180), (139, 126, 170, 172), (142, 144, 176, 174), (162, 163, 195, 194), (156, 157, 189, 188), (155, 152, 184, 187), (147, 122, 168, 179), (149, 150, 182, 181), (164, 165, 197, 196), (126, 140, 173, 170), (163, 160, 192, 195), (157, 158, 190, 189), (234, 235, 244, 243), (221, 218, 227, 229), (20, 2, 46, 47), (249, 52, 252, 256), (30, 204, 200, 22), (56, 40, 203, 210), (18, 201, 204, 30), (9, 20, 47, 53), (40, 48, 207, 203), (287, 285, 383, 384), (25, 209, 212), (8, 0, 376, 378), (18, 56, 210, 213), (48, 25, 212, 207), (248, 250, 257, 255), (208, 132, 223, 214), (25, 31, 202, 209), (27, 31, 305, 304), (7, 59, 24), (10, 33, 59, 7), (3, 51, 63), (201, 217, 219, 204), (209, 202, 218, 221), (210, 203, 124, 135), (204, 219, 216, 200), (202, 206, 220, 218), (222, 221, 5), (136, 128, 205, 211), (203, 207, 131, 124), (131, 222, 5), (128, 132, 208, 205), (227, 228, 235, 234), (2, 216, 248, 46), (2, 136, 224), (11, 29, 226, 134), (216, 2, 224), (206, 214, 223, 220), (219, 217, 249, 250), (207, 212, 222, 131), (212, 209, 221, 222), (132, 6, 223), (220, 223, 6), (136, 211, 215, 224), (200, 216, 224, 215), (225, 1, 217), (225, 135, 1), (54, 21, 29), (26, 6, 23), (2, 20, 36), (35, 60, 28), (220, 6, 129, 228), (5, 221, 229, 133), (233, 231, 239, 241), (236, 234, 243, 245), (226, 133, 231, 233), (129, 130, 230, 123), (130, 134, 232, 230), (133, 229, 236, 231), (284, 277, 273, 267), (259, 261, 260, 258, 247, 263, 265, 264), (292, 298, 274, 268), (298, 295, 271, 274), (232, 233, 241, 240), (235, 123, 237, 244), (231, 236, 245, 239), (230, 232, 240, 238), (31, 27, 206, 202), (27, 214, 206), (311, 331, 330, 310), (1, 28, 246, 52), (252, 254, 261, 259), (256, 252, 259, 264), (127, 255, 263, 247), (251, 127, 247, 258), (246, 53, 253, 254), (47, 46, 127, 251), (46, 248, 255, 127), (52, 246, 254, 252), (295, 296, 272, 271), (277, 286, 242, 273), (276, 284, 267, 275), (296, 293, 269, 272), (255, 257, 265, 263), (257, 256, 264, 265), (253, 251, 258, 260), (254, 253, 260, 261), (1, 145, 143, 138, 137, 122), (271, 272, 279, 280), (272, 269, 282, 279), (268, 274, 278, 283), (274, 271, 280, 278), (22, 58, 276, 287), (268, 283, 285, 266), (266, 285, 287, 262), (269, 270, 281, 282), (42, 50, 277, 284), (270, 242, 286, 281), (50, 27, 286, 277), (58, 42, 284, 276), (273, 242, 289, 297), (275, 267, 291, 299), (267, 273, 297, 291), (262, 275, 299, 288), (4, 10, 302, 300), (3, 377, 371, 360), (290, 288, 385, 386), (0, 34, 298, 292), (34, 12, 295, 298), (12, 19, 296, 295), (19, 4, 293, 296), (307, 306, 305, 303), (306, 308, 304, 305), (302, 301, 309, 311), (300, 302, 311, 310), (310, 330, 329, 293), (10, 7, 301, 302), (293, 329, 328, 294), (31, 25, 303, 305), (314, 315, 347, 350), (289, 313, 312, 7), (309, 314, 313, 289), (301, 315, 314, 309), (7, 312, 315, 301), (313, 344, 368, 361), (4, 317, 316, 293), (300, 318, 317, 4), (310, 319, 318, 300), (293, 316, 319, 310), (326, 327, 357, 356), (27, 321, 320, 286), (304, 322, 321, 27), (308, 323, 322, 304), (286, 320, 323, 308), (313, 314, 350, 344), (282, 325, 324, 25), (307, 326, 325, 282), (303, 327, 326, 307), (25, 324, 327, 303), (294, 328, 331, 311), (281, 333, 332, 282), (306, 334, 333, 281), (307, 335, 334, 306), (282, 332, 335, 307), (286, 337, 336, 281), (308, 338, 337, 286), (306, 339, 338, 308), (281, 336, 339, 306), (294, 341, 340, 289), (311, 342, 341, 294), (309, 343, 342, 311), (289, 340, 343, 309), (319, 316, 348, 346), (321, 322, 354, 359), (318, 319, 346, 351), (330, 335, 332, 329), (316, 317, 363, 362), (315, 312, 349, 347), (331, 334, 335, 330), (328, 333, 334, 331), (317, 318, 351, 345), (327, 324, 355, 357), (323, 320, 353, 358), (342, 339, 336, 341), (322, 323, 358, 354), (325, 326, 356, 352), (317, 345, 369, 363), (355, 352, 356, 357), (337, 336, 339, 338), (341, 336, 337, 340), (355, 324, 366, 374), (332, 333, 334, 335), (353, 359, 354, 358), (343, 338, 339, 342), (340, 337, 338, 343), (329, 332, 333, 328), (348, 345, 351, 346), (349, 344, 350, 347), (362, 363, 369, 370), (364, 365, 375, 373), (366, 367, 372, 374), (360, 361, 368, 371), (349, 312, 360, 371), (325, 352, 372, 367), (320, 321, 365, 364), (344, 349, 371, 368), (348, 316, 362, 370), (359, 353, 373, 375), (324, 325, 367, 366), (321, 359, 375, 365), (345, 348, 370, 369), (312, 313, 361, 360), (352, 355, 374, 372), (353, 320, 364, 373), (382, 379, 381, 383), (383, 381, 380, 384), (378, 386, 385, 377), (376, 387, 386, 378), (3, 8, 378, 377), (292, 290, 386, 387), (30, 22, 380, 381), (0, 292, 362, 363), (18, 30, 381, 379), (285, 283, 382, 383), (288, 3, 360, 361), (22, 287, 364, 365), (379, 382, 372, 374), (387, 376, 369, 370), (292, 387, 370, 362), (18, 379, 374, 366), (384, 380, 375, 373), (376, 0, 363, 369), (382, 283, 367, 372), (283, 18, 366, 367), (380, 22, 365, 375), (377, 385, 368, 371), (287, 384, 373, 364), (385, 288, 361, 368)])
_uv = me_cube.uv_layers.new(name='UVMap')
_uv.uv.foreach_set('vector', [0.7872, 0.9381, 0.8026, 0.911, 0.8178, 0.9381, 0.3276, 0.239, 0.3276, 0.2155, 0.3444, 0.2155, 0.3444, 0.239, 0.6925, 0.3781, 0.6729, 0.3353, 0.6962, 0.3643, 0.5861, 0.3198, 0.5321, 0.2787, 0.5631, 0.2655, 0.5962, 0.2908, 0.1414, 0.8052, 0.1681, 0.8214, 0.131, 0.8674, 0.1233, 0.8638, 0.701, 0.3745, 0.6967, 0.3781, 0.701, 0.3645, 0.4618, 0.945, 0.4766, 0.8647, 0.4826, 0.8722, 0.4694, 0.937, 0.1414, 0.8052, 0.1233, 0.7465, 0.1275, 0.7442, 0.1683, 0.7903, 0.3276, 0.4001, 0.3276, 0.3196, 0.3444, 0.3196, 0.3444, 0.4001, 0.816, 0.4804, 0.818, 0.4185, 0.8507, 0.4196, 0.8485, 0.4874, 0.3307, 0.6828, 0.3307, 0.7472, 0.2662, 0.7472, 0.281, 0.6976, 0.6501, 0.3812, 0.6447, 0.3758, 0.6498, 0.3707, 0.6552, 0.3761, 0.692, 0.3265, 0.7559, 0.3265, 0.7559, 0.3622, 0.7025, 0.3622, 0.6597, 0.3501, 0.6729, 0.3353, 0.6925, 0.3781, 0.6711, 0.5019, 0.6597, 0.4858, 0.6925, 0.4798, 0.6901, 0.5143, 0.6963, 0.4842, 0.754, 0.4842, 0.754, 0.5143, 0.9102, 0.0846, 0.9159, 0.07951, 0.9901, 0.07976, 0.9972, 0.08489, 0.99, 0.08998, 0.9159, 0.08973, 0.01878, 0.1078, 0.01875, 0.1884, 0.001983, 0.1884, 0.002009, 0.1078, 0.01875, 0.1884, 0.01874, 0.2118, 0.001975, 0.2118, 0.001983, 0.1884, 0.7998, 0.9981, 0.7872, 0.9381, 0.8178, 0.9381, 0.8045, 0.9981, 0.4284, 0.7837, 0.4136, 0.8334, 0.364, 0.8482, 0.364, 0.7837, 0.7429, 0.8956, 0.7479, 0.8887, 0.8026, 0.911, 0.7872, 0.9381, 0.3276, 0.3196, 0.3276, 0.239, 0.3444, 0.239, 0.3444, 0.3196, 0.8362, 0.6778, 0.8455, 0.7343, 0.8073, 0.7456, 0.8074, 0.6778, 0.8456, 0.02592, 0.8497, 0.02947, 0.8333, 0.07927, 0.8263, 0.08436, 0.818, 0.4185, 0.8192, 0.3787, 0.8529, 0.3518, 0.8507, 0.4196, 0.7544, 0.4179, 0.7544, 0.3781, 0.8121, 0.3781, 0.8121, 0.4179, 0.7544, 0.3781, 0.6967, 0.3781, 0.701, 0.3745, 0.7544, 0.3745, 0.9793, 0.02631, 0.9749, 0.02984, 0.9162, 0.01157, 0.9104, 0.004871, 0.9102, 0.0846, 0.9159, 0.08973, 0.9157, 0.1576, 0.9099, 0.1643, 0.9044, 0.1576, 0.9047, 0.08969, 0.7559, 0.3265, 0.8198, 0.3265, 0.8093, 0.3623, 0.7559, 0.3622, 0.709, 0.2763, 0.7119, 0.2173, 0.7312, 0.2235, 0.7291, 0.2678, 0.328, 0.787, 0.328, 0.8514, 0.2784, 0.8366, 0.2636, 0.787, 0.1275, 0.7442, 0.1683, 0.7903, 0.1414, 0.8052, 0.1233, 0.7465, 0.1683, 0.7903, 0.2344, 0.8066, 0.1681, 0.8214, 0.6967, 0.4179, 0.6967, 0.3781, 0.7544, 0.3781, 0.7544, 0.4179, 0.6597, 0.4179, 0.6597, 0.3501, 0.6925, 0.3781, 0.6925, 0.4179, 0.9811, 0.3529, 0.9782, 0.3194, 0.9873, 0.3151, 0.9925, 0.3573, 0.01881, 0.003741, 0.0188, 0.02722, 0.002035, 0.02721, 0.002043, 0.003735, 0.0188, 0.02722, 0.01878, 0.1078, 0.002009, 0.1078, 0.002035, 0.02721, 0.1681, 0.8214, 0.1414, 0.8052, 0.1683, 0.7903, 0.131, 0.8674, 0.1233, 0.8638, 0.1414, 0.8052, 0.1681, 0.8214, 0.4112, 0.6939, 0.426, 0.7436, 0.3615, 0.7436, 0.3615, 0.6791, 0.3276, 0.4236, 0.3276, 0.4001, 0.3444, 0.4001, 0.3444, 0.4236, 0.8847, 0.3533, 0.9088, 0.3815, 0.9044, 0.3923, 0.8722, 0.3583, 0.8455, 0.6213, 0.8362, 0.6778, 0.8074, 0.6778, 0.8073, 0.6099, 0.8358, 0.3166, 0.7631, 0.3174, 0.7696, 0.2986, 0.8242, 0.298, 0.7846, 0.55, 0.8124, 0.5823, 0.7862, 0.5901, 0.6562, 0.342, 0.6486, 0.342, 0.6486, 0.3349, 0.6562, 0.3349, 0.8026, 0.911, 0.7872, 0.9381, 0.7429, 0.8956, 0.7479, 0.8887, 0.8678, 0.8918, 0.8178, 0.9381, 0.8026, 0.911, 0.8178, 0.9381, 0.8045, 0.9981, 0.7998, 0.9981, 0.7872, 0.9381, 0.9124, 0.55, 0.9108, 0.5901, 0.8846, 0.5823, 0.8192, 0.3787, 0.8402, 0.3366, 0.8529, 0.3518, 0.6597, 0.4858, 0.6597, 0.4179, 0.6925, 0.4179, 0.6925, 0.4798, 0.5634, 0.9919, 0.5634, 0.9469, 0.7146, 0.9469, 0.7146, 0.9919, 0.7603, 0.5358, 0.7603, 0.5457, 0.581, 0.5458, 0.581, 0.5358, 0.8121, 0.3781, 0.7544, 0.3781, 0.7544, 0.3745, 0.8078, 0.3745, 0.5061, 0.3606, 0.4704, 0.3607, 0.4704, 0.3273, 0.5061, 0.3273, 0.351, 0.2903, 0.3864, 0.2903, 0.3864, 0.3237, 0.351, 0.3237, 0.581, 0.5358, 0.581, 0.5458, 0.5276, 0.5458, 0.5276, 0.5358, 0.5276, 0.5358, 0.5276, 0.5458, 0.4742, 0.5458, 0.4742, 0.5358, 0.5632, 0.8509, 0.5632, 0.8059, 0.7144, 0.8059, 0.7144, 0.8509, 0.5634, 0.9469, 0.5634, 0.9019, 0.7146, 0.9019, 0.7146, 0.9469, 0.2947, 0.5458, 0.2947, 0.5358, 0.4742, 0.5358, 0.4742, 0.5458, 0.5632, 0.8959, 0.5632, 0.8509, 0.7144, 0.8509, 0.7144, 0.8959, 0.5208, 0.3599, 0.5154, 0.3545, 0.654, 0.3545, 0.6486, 0.3598, 0.6967, 0.4179, 0.701, 0.4644, 0.701, 0.4721, 0.6967, 0.4798, 0.7544, 0.4179, 0.7081, 0.4644, 0.701, 0.4644, 0.6967, 0.4179, 0.7544, 0.4798, 0.7081, 0.4721, 0.7081, 0.4644, 0.7544, 0.4179, 0.6967, 0.4798, 0.701, 0.4721, 0.7081, 0.4721, 0.7544, 0.4798, 0.5168, 0.4, 0.5168, 0.3929, 0.6446, 0.3936, 0.6446, 0.4007, 0.7544, 0.4179, 0.8006, 0.4644, 0.8006, 0.4721, 0.7544, 0.4798, 0.8121, 0.4179, 0.8077, 0.4644, 0.8006, 0.4644, 0.7544, 0.4179, 0.8121, 0.4798, 0.8077, 0.4721, 0.8077, 0.4644, 0.8121, 0.4179, 0.7544, 0.4798, 0.8006, 0.4721, 0.8077, 0.4721, 0.8121, 0.4798, 0.5115, 0.3803, 0.5169, 0.3749, 0.6447, 0.3758, 0.6501, 0.3812, 0.5208, 0.3419, 0.5208, 0.3348, 0.6486, 0.3349, 0.6486, 0.342, 0.5115, 0.3875, 0.5115, 0.3803, 0.6501, 0.3812, 0.6501, 0.3883, 0.5154, 0.3473, 0.5208, 0.3419, 0.6486, 0.342, 0.654, 0.3473, 0.5168, 0.3929, 0.5115, 0.3875, 0.6501, 0.3883, 0.6446, 0.3936, 0.5154, 0.3545, 0.5154, 0.3473, 0.654, 0.3473, 0.654, 0.3545, 0.5402, 0.9343, 0.47, 0.9465, 0.4747, 0.9396, 0.534, 0.9307, 0.8225, 0.08256, 0.8159, 0.07734, 0.801, 0.02769, 0.8048, 0.02381, 0.7464, 0.159, 0.7411, 0.1524, 0.741, 0.08797, 0.7462, 0.08272, 0.7514, 0.08794, 0.7516, 0.1524, 0.6676, 0.08344, 0.6607, 0.08855, 0.5893, 0.08849, 0.5838, 0.08338, 0.5893, 0.07828, 0.6607, 0.07833, 0.8048, 0.02382, 0.801, 0.02771, 0.7513, 0.013, 0.746, 0.006424, 0.4582, 0.8645, 0.5305, 0.8645, 0.5257, 0.8702, 0.4651, 0.8692, 0.7462, 0.08272, 0.741, 0.08797, 0.6765, 0.0881, 0.6699, 0.08288, 0.6764, 0.07763, 0.7409, 0.0775, 0.6875, 0.1416, 0.6914, 0.1378, 0.7411, 0.1524, 0.7464, 0.159, 0.6699, 0.08288, 0.6765, 0.0881, 0.6914, 0.1378, 0.6875, 0.1416, 0.746, 0.006424, 0.7513, 0.013, 0.7514, 0.07748, 0.7462, 0.08272, 0.7409, 0.0775, 0.7408, 0.01302, 0.5325, 0.9343, 0.4638, 0.9406, 0.4691, 0.9345, 0.5269, 0.9302, 0.8051, 0.1414, 0.8012, 0.1375, 0.8159, 0.08781, 0.8225, 0.08256, 0.7464, 0.159, 0.7516, 0.1524, 0.8012, 0.1375, 0.8051, 0.1414, 0.528, 0.8758, 0.5402, 0.9343, 0.534, 0.9307, 0.5241, 0.8816, 0.009092, 0.6262, 0.009092, 0.5611, 0.1413, 0.5611, 0.1413, 0.6262, 0.6873, 0.02404, 0.6911, 0.02791, 0.6764, 0.07763, 0.6699, 0.08288, 0.746, 0.006424, 0.7408, 0.01302, 0.6912, 0.02791, 0.6873, 0.02405, 0.4638, 0.9406, 0.4691, 0.879, 0.475, 0.8834, 0.4691, 0.9345, 0.5321, 0.9301, 0.5232, 0.8708, 0.5268, 0.8646, 0.539, 0.9348, 0.47, 0.9465, 0.47, 0.8742, 0.4756, 0.879, 0.4747, 0.9396, 0.4691, 0.879, 0.5325, 0.8672, 0.5282, 0.8738, 0.475, 0.8834, 0.5232, 0.8708, 0.4741, 0.8807, 0.4683, 0.8768, 0.5268, 0.8646, 0.47, 0.8742, 0.528, 0.8758, 0.5241, 0.8816, 0.4756, 0.879, 0.5305, 0.8645, 0.5289, 0.9225, 0.5231, 0.9186, 0.5257, 0.8702, 0.4741, 0.8807, 0.4715, 0.9292, 0.4666, 0.9348, 0.4683, 0.8768, 0.5289, 0.9225, 0.4704, 0.9347, 0.474, 0.9285, 0.5231, 0.9186, 0.4715, 0.9292, 0.5321, 0.9301, 0.539, 0.9348, 0.4666, 0.9348, 0.5325, 0.8672, 0.5325, 0.9343, 0.5269, 0.9302, 0.5282, 0.8738, 0.4704, 0.9347, 0.4582, 0.8645, 0.4651, 0.8692, 0.474, 0.9285, 0.9099, 0.1643, 0.9157, 0.1576, 0.9745, 0.1397, 0.979, 0.1433, 0.7462, 0.08272, 0.7514, 0.07748, 0.8159, 0.07734, 0.8225, 0.08256, 0.8159, 0.08781, 0.7514, 0.08794, 0.9533, 0.2958, 0.9119, 0.2925, 0.9089, 0.2832, 0.958, 0.2854, 0.5669, 0.17, 0.6348, 0.168, 0.6261, 0.1975, 0.5844, 0.1988, 0.6935, 0.2705, 0.6589, 0.319, 0.6409, 0.2903, 0.6622, 0.2605, 0.93, 0.2733, 0.8907, 0.2593, 0.9072, 0.2437, 0.9311, 0.2522, 0.9789, 0.1433, 0.9745, 0.1398, 0.99, 0.08998, 0.9972, 0.08489, 0.3283, 0.7824, 0.3283, 0.8504, 0.2695, 0.8323, 0.2542, 0.7824, 0.5327, 0.8654, 0.5327, 0.9444, 0.5253, 0.938, 0.5266, 0.8745, 0.8263, 0.08436, 0.8333, 0.07927, 0.9047, 0.07947, 0.9102, 0.0846, 0.9047, 0.08969, 0.8332, 0.08949, 0.2971, 0.8973, 0.2999, 0.9225, 0.2875, 0.9235, 0.2717, 0.8875, 0.3346, 0.6796, 0.3346, 0.7475, 0.2605, 0.7475, 0.2758, 0.6977, 0.5321, 0.2787, 0.5349, 0.2197, 0.5648, 0.2293, 0.5631, 0.2655, 0.9972, 0.08489, 0.9901, 0.07976, 0.9749, 0.02986, 0.9794, 0.02634, 0.1875, 0.9728, 0.1712, 0.9727, 0.1705, 0.9448, 0.189, 0.9475, 0.4176, 0.6938, 0.4339, 0.7437, 0.3625, 0.7437, 0.3625, 0.6758, 0.8455, 0.7343, 0.8496, 0.75, 0.8123, 0.7647, 0.8073, 0.7456, 0.8496, 0.6055, 0.8455, 0.6213, 0.8073, 0.6099, 0.8123, 0.5908, 0.3276, 0.7844, 0.3276, 0.8523, 0.2724, 0.8343, 0.2561, 0.7844, 0.4326, 0.7825, 0.4163, 0.8323, 0.3611, 0.8504, 0.3611, 0.7825, 0.4571, 0.9298, 0.4702, 0.8707, 0.4767, 0.8769, 0.4647, 0.9237, 0.8705, 0.2086, 0.8705, 0.2682, 0.8502, 0.2616, 0.8502, 0.217, 0.4174, 0.6947, 0.4328, 0.7445, 0.3586, 0.7445, 0.3586, 0.6766, 0.3298, 0.6789, 0.3298, 0.7468, 0.2583, 0.7468, 0.2746, 0.697, 0.437, 0.781, 0.4216, 0.8309, 0.3628, 0.849, 0.3628, 0.781, 0.8121, 0.3781, 0.8078, 0.3745, 0.8078, 0.3645, 0.9104, 0.004871, 0.9049, 0.01153, 0.8497, 0.02944, 0.8456, 0.02589, 0.5327, 0.9289, 0.5343, 0.8706, 0.5399, 0.862, 0.5399, 0.9342, 0.6485, 0.1419, 0.6444, 0.1384, 0.6607, 0.08855, 0.6676, 0.08344, 0.5838, 0.1631, 0.5893, 0.1564, 0.6444, 0.1384, 0.6485, 0.1419, 0.4968, 0.0833, 0.5039, 0.0782, 0.5781, 0.07827, 0.5838, 0.08338, 0.5781, 0.08849, 0.5039, 0.08842, 0.5838, 0.08338, 0.5893, 0.08849, 0.5893, 0.1564, 0.5838, 0.1631, 0.578, 0.1564, 0.5781, 0.08849, 0.4628, 0.8619, 0.5356, 0.8694, 0.5296, 0.8769, 0.4707, 0.8688, 0.8453, 0.1429, 0.8494, 0.1394, 0.9044, 0.1576, 0.9099, 0.1643, 0.8263, 0.08436, 0.8332, 0.08949, 0.8494, 0.1394, 0.8453, 0.1429, 0.4599, 0.9467, 0.4674, 0.8739, 0.4749, 0.8799, 0.4669, 0.9388, 0.6676, 0.08344, 0.6607, 0.07833, 0.6445, 0.02849, 0.6486, 0.02495, 0.009092, 0.6913, 0.009092, 0.6262, 0.1413, 0.6262, 0.1413, 0.6913, 0.9638, 0.2224, 0.957, 0.2436, 0.9311, 0.2522, 0.9072, 0.2437, 0.9015, 0.2224, 0.9072, 0.201, 0.9312, 0.1925, 0.957, 0.2011, 0.6486, 0.02494, 0.6445, 0.02848, 0.5894, 0.01036, 0.5839, 0.003672, 0.5394, 0.945, 0.4618, 0.945, 0.4694, 0.937, 0.5322, 0.9389, 0.01953, 0.4236, 0.01953, 0.4001, 0.1736, 0.4001, 0.1736, 0.4236, 0.5839, 0.003672, 0.5894, 0.01036, 0.5893, 0.07828, 0.5838, 0.08338, 0.5781, 0.07827, 0.5781, 0.01035, 0.5149, 0.02482, 0.5193, 0.02836, 0.5039, 0.0782, 0.4968, 0.0833, 0.5839, 0.003672, 0.5781, 0.01035, 0.5193, 0.02838, 0.5149, 0.02483, 0.5374, 0.9445, 0.4571, 0.9298, 0.4647, 0.9237, 0.5295, 0.9369, 0.2732, 0.4936, 0.141, 0.4936, 0.141, 0.4284, 0.2732, 0.4284, 0.5148, 0.1418, 0.5192, 0.1383, 0.578, 0.1564, 0.5838, 0.1631, 0.4968, 0.0833, 0.5039, 0.08842, 0.5192, 0.1383, 0.5148, 0.1418, 0.2732, 0.5587, 0.141, 0.5587, 0.141, 0.4936, 0.2732, 0.4936, 0.4674, 0.8739, 0.5345, 0.8621, 0.5288, 0.8708, 0.4749, 0.8799, 0.4554, 0.8685, 0.5321, 0.8548, 0.5261, 0.8639, 0.4636, 0.8732, 0.5343, 0.8706, 0.4761, 0.8817, 0.4683, 0.876, 0.5399, 0.862, 0.5374, 0.8669, 0.5374, 0.9445, 0.5295, 0.9369, 0.5314, 0.8741, 0.5327, 0.9444, 0.4674, 0.9406, 0.4726, 0.9333, 0.5253, 0.938, 0.462, 0.9424, 0.462, 0.8646, 0.4699, 0.8721, 0.468, 0.9352, 0.5345, 0.8621, 0.5345, 0.9402, 0.5273, 0.9347, 0.5288, 0.8708, 0.5328, 0.939, 0.462, 0.9424, 0.468, 0.9352, 0.5261, 0.9328, 0.5321, 0.8548, 0.5321, 0.9386, 0.5248, 0.9324, 0.5261, 0.8639, 0.5474, 0.9364, 0.4693, 0.9364, 0.4748, 0.9292, 0.5387, 0.9308, 0.4674, 0.9406, 0.4538, 0.8797, 0.462, 0.8843, 0.4726, 0.9333, 0.4693, 0.9364, 0.4628, 0.8619, 0.4707, 0.8688, 0.4748, 0.9292, 0.4766, 0.8647, 0.5356, 0.8777, 0.5295, 0.8842, 0.4826, 0.8722, 0.462, 0.8646, 0.5445, 0.8794, 0.5371, 0.8855, 0.4699, 0.8721, 0.5356, 0.8694, 0.5474, 0.9364, 0.5387, 0.9308, 0.5296, 0.8769, 0.5321, 0.9386, 0.4713, 0.9376, 0.4762, 0.93, 0.5248, 0.9324, 0.4761, 0.8817, 0.4699, 0.9333, 0.4629, 0.9412, 0.4683, 0.876, 0.4538, 0.8797, 0.5327, 0.8654, 0.5266, 0.8745, 0.462, 0.8843, 0.4702, 0.8707, 0.5374, 0.8669, 0.5314, 0.8741, 0.4767, 0.8769, 0.5356, 0.8777, 0.5394, 0.945, 0.5322, 0.9389, 0.5295, 0.8842, 0.5345, 0.9402, 0.4599, 0.9467, 0.4669, 0.9388, 0.5273, 0.9347, 0.5445, 0.8794, 0.5328, 0.939, 0.5261, 0.9328, 0.5371, 0.8855, 0.4713, 0.9376, 0.4554, 0.8685, 0.4636, 0.8732, 0.4762, 0.93, 0.4699, 0.9333, 0.5327, 0.9289, 0.5399, 0.9342, 0.4629, 0.9412, 0.9861, 0.223, 0.975, 0.2578, 0.957, 0.2436, 0.9638, 0.2224, 0.6935, 0.211, 0.6935, 0.2705, 0.6622, 0.2605, 0.6622, 0.2239, 0.7439, 0.1677, 0.8118, 0.1656, 0.8061, 0.1848, 0.7552, 0.1863, 0.4704, 0.3607, 0.4268, 0.3605, 0.4268, 0.3271, 0.4704, 0.3273, 0.8485, 0.5501, 0.8485, 0.5763, 0.8124, 0.5823, 0.7846, 0.55, 0.8964, 0.6104, 0.8963, 0.6782, 0.8675, 0.6782, 0.8582, 0.6217, 0.9124, 0.55, 0.8846, 0.5823, 0.8485, 0.5763, 0.8485, 0.5501, 0.7119, 0.2173, 0.7439, 0.1677, 0.7552, 0.1863, 0.7312, 0.2235, 0.8963, 0.6782, 0.8964, 0.7461, 0.8582, 0.7347, 0.8675, 0.6782, 0.3467, 0.5927, 0.4106, 0.5927, 0.4106, 0.6087, 0.3467, 0.6087, 0.9133, 0.8055, 0.8855, 0.7732, 0.9117, 0.7654, 0.5917, 0.5534, 0.6556, 0.5534, 0.6556, 0.5695, 0.5917, 0.5695, 0.8914, 0.5912, 0.8964, 0.6104, 0.8582, 0.6217, 0.8541, 0.606, 0.8964, 0.7461, 0.8914, 0.7652, 0.8541, 0.7505, 0.8582, 0.7347, 0.4707, 0.2902, 0.5063, 0.2903, 0.5063, 0.3236, 0.4707, 0.3236, 0.1167, 0.89, 0.1192, 0.9177, 0.1005, 0.9163, 0.1005, 0.8908, 0.9133, 0.8055, 0.8494, 0.8054, 0.8494, 0.7793, 0.8855, 0.7732, 0.5642, 0.7283, 0.6281, 0.7283, 0.6281, 0.7471, 0.5642, 0.7471, 0.8366, 0.5032, 0.816, 0.4804, 0.8485, 0.4874, 0.754, 0.5143, 0.754, 0.4842, 0.8117, 0.4842, 0.8179, 0.5143, 0.8402, 0.3366, 0.8192, 0.3787, 0.816, 0.3649, 0.2717, 0.8875, 0.2875, 0.9235, 0.2336, 0.8982, 0.2368, 0.8764, 0.0321, 0.8814, 0.06557, 0.8665, 0.07111, 0.8879, 0.0203, 0.919, 0.1712, 0.9727, 0.116, 0.9877, 0.1138, 0.968, 0.1705, 0.9448, 0.02201, 0.9864, 0.01892, 0.9645, 0.07293, 0.9394, 0.05695, 0.9754, 0.3935, 0.9856, 0.3575, 0.9791, 0.3371, 0.9455, 0.3938, 0.9635, 0.007861, 0.9198, 0.0203, 0.919, 0.007861, 0.9907, 0.2359, 0.946, 0.2929, 0.9684, 0.291, 0.9881, 0.2356, 0.9739, 0.3356, 0.8734, 0.3909, 0.8882, 0.3903, 0.916, 0.3335, 0.8931, 0.3903, 0.916, 0.4088, 0.9137, 0.4133, 0.9844, 0.1743, 0.8912, 0.1192, 0.9177, 0.1167, 0.89, 0.171, 0.8717, 0.9782, 0.3194, 0.9533, 0.2958, 0.958, 0.2854, 0.9873, 0.3151, 0.8118, 0.1656, 0.8705, 0.2086, 0.8502, 0.217, 0.8061, 0.1848, 0.2122, 0.8779, 0.2359, 0.946, 0.2174, 0.9486, 0.5349, 0.2197, 0.5669, 0.17, 0.5844, 0.1988, 0.5648, 0.2293, 0.07293, 0.9394, 0.09341, 0.8696, 0.08537, 0.9401, 0.3575, 0.9791, 0.3309, 0.9726, 0.3249, 0.9479, 0.3371, 0.9455, 0.8705, 0.2682, 0.8358, 0.3166, 0.8242, 0.298, 0.8502, 0.2616, 0.3909, 0.8882, 0.4072, 0.888, 0.4088, 0.9137, 0.3903, 0.916, 0.007861, 0.894, 0.0321, 0.8814, 0.0203, 0.919, 0.007861, 0.9198, 0.1192, 0.9177, 0.1005, 0.9874, 0.1005, 0.9163, 0.3371, 0.9455, 0.3249, 0.9479, 0.3079, 0.8788, 0.2359, 0.946, 0.2356, 0.9739, 0.2193, 0.9742, 0.2174, 0.9486, 0.05695, 0.9754, 0.07293, 0.9394, 0.08537, 0.9401, 0.08246, 0.9656, 0.2999, 0.9225, 0.3078, 0.9933, 0.2875, 0.9235, 0.189, 0.9475, 0.1705, 0.9448, 0.1932, 0.8763, 0.1414, 0.8052, 0.1683, 0.7903, 0.1681, 0.8214, 0.8026, 0.911, 0.8678, 0.8918, 0.8178, 0.9381, 0.2344, 0.8066, 0.1681, 0.8214, 0.1683, 0.7903, 0.8178, 0.9381, 0.7872, 0.9381, 0.8026, 0.911, 0.6589, 0.319, 0.5861, 0.3198, 0.5962, 0.2908, 0.6409, 0.2903, 0.6348, 0.168, 0.6935, 0.211, 0.6622, 0.2239, 0.6261, 0.1975, 0.8907, 0.1854, 0.93, 0.1714, 0.9312, 0.1925, 0.9072, 0.201, 0.975, 0.1869, 0.9861, 0.2218, 0.9638, 0.2224, 0.957, 0.2011, 0.9088, 0.3815, 0.9495, 0.3825, 0.9532, 0.3923, 0.9044, 0.3923, 0.9119, 0.2925, 0.883, 0.3166, 0.8728, 0.3115, 0.9089, 0.2832, 0.883, 0.3166, 0.8847, 0.3533, 0.8722, 0.3583, 0.8728, 0.3115, 0.9495, 0.3825, 0.9811, 0.3529, 0.9925, 0.3573, 0.9532, 0.3923, 0.01953, 0.3196, 0.01953, 0.239, 0.1736, 0.239, 0.1736, 0.3196, 0.7801, 0.2693, 0.7609, 0.2546, 0.7619, 0.2336, 0.7733, 0.216, 0.7974, 0.2153, 0.8183, 0.2306, 0.8183, 0.2517, 0.806, 0.269, 0.3269, 0.003841, 0.3269, 0.02732, 0.1728, 0.02727, 0.1729, 0.003791, 0.3269, 0.02732, 0.3269, 0.1079, 0.1728, 0.1078, 0.1728, 0.02727, 0.88, 0.2218, 0.8894, 0.1868, 0.9072, 0.201, 0.9015, 0.2224, 0.9738, 0.2592, 0.9314, 0.2733, 0.9311, 0.2522, 0.957, 0.2436, 0.9314, 0.1714, 0.9738, 0.1855, 0.957, 0.2011, 0.9312, 0.1925, 0.8894, 0.2579, 0.88, 0.2229, 0.9015, 0.2224, 0.9072, 0.2437, 0.8494, 0.8054, 0.7855, 0.8055, 0.8132, 0.7732, 0.8494, 0.7793, 0.7855, 0.8055, 0.787, 0.7654, 0.8132, 0.7732, 0.631, 0.6944, 0.6527, 0.6914, 0.6733, 0.6914, 0.695, 0.6944, 0.7631, 0.3174, 0.709, 0.2763, 0.7291, 0.2678, 0.7696, 0.2986, 0.772, 0.294, 0.7361, 0.2662, 0.7566, 0.2575, 0.7788, 0.2744, 0.8205, 0.2934, 0.772, 0.294, 0.7788, 0.2744, 0.8088, 0.2742, 0.805, 0.192, 0.844, 0.221, 0.8232, 0.2296, 0.7991, 0.2119, 0.7597, 0.1935, 0.805, 0.192, 0.7991, 0.2119, 0.7712, 0.2126, 0.3861, 0.3606, 0.3508, 0.3606, 0.3508, 0.3272, 0.3861, 0.3272, 0.3864, 0.2903, 0.4271, 0.2904, 0.4271, 0.3238, 0.3864, 0.3237, 0.4271, 0.2904, 0.4707, 0.2902, 0.4707, 0.3236, 0.4271, 0.3238, 0.4268, 0.3605, 0.3861, 0.3606, 0.3861, 0.3272, 0.4268, 0.3271, 0.3269, 0.1079, 0.3268, 0.1885, 0.1728, 0.1884, 0.1728, 0.1078, 0.01953, 0.239, 0.01953, 0.2155, 0.1736, 0.2155, 0.1736, 0.239, 0.01953, 0.4001, 0.01953, 0.3196, 0.1736, 0.3196, 0.1736, 0.4001, 0.3268, 0.1885, 0.3268, 0.2119, 0.1728, 0.2119, 0.1728, 0.1884, 0.844, 0.221, 0.844, 0.261, 0.823, 0.2542, 0.8232, 0.2296, 0.844, 0.261, 0.8205, 0.2934, 0.8088, 0.2742, 0.823, 0.2542, 0.7378, 0.2266, 0.7597, 0.1935, 0.7712, 0.2126, 0.758, 0.2331, 0.7361, 0.2662, 0.7378, 0.2266, 0.758, 0.2331, 0.7566, 0.2575, 0.9104, 0.004871, 0.9162, 0.01157, 0.9159, 0.07951, 0.9102, 0.0846, 0.9047, 0.07947, 0.9049, 0.01153, 0.1728, 0.1078, 0.1728, 0.1884, 0.01875, 0.1884, 0.01878, 0.1078, 0.1728, 0.1884, 0.1728, 0.2119, 0.01874, 0.2118, 0.01875, 0.1884, 0.1729, 0.003791, 0.1728, 0.02727, 0.0188, 0.02722, 0.01881, 0.003741, 0.1728, 0.02727, 0.1728, 0.1078, 0.01878, 0.1078, 0.0188, 0.02722, 0.002756, 0.4236, 0.002756, 0.4001, 0.01953, 0.4001, 0.01953, 0.4236, 0.141, 0.5587, 0.008769, 0.5587, 0.008769, 0.4936, 0.141, 0.4936, 0.141, 0.4936, 0.008769, 0.4936, 0.008769, 0.4284, 0.141, 0.4284, 0.1413, 0.6913, 0.1413, 0.6262, 0.2735, 0.6262, 0.2735, 0.6913, 0.002756, 0.3196, 0.002757, 0.239, 0.01953, 0.239, 0.01953, 0.3196, 0.1413, 0.6262, 0.1413, 0.5611, 0.2735, 0.5611, 0.2735, 0.6262, 0.002757, 0.239, 0.002757, 0.2155, 0.01953, 0.2155, 0.01953, 0.239, 0.002756, 0.4001, 0.002756, 0.3196, 0.01953, 0.3196, 0.01953, 0.4001, 0.1736, 0.239, 0.1736, 0.2155, 0.3276, 0.2155, 0.3276, 0.239, 0.1736, 0.4001, 0.1736, 0.3196, 0.3276, 0.3196, 0.3276, 0.4001, 0.1736, 0.3196, 0.1736, 0.239, 0.3276, 0.239, 0.3276, 0.3196, 0.1736, 0.4236, 0.1736, 0.4001, 0.3276, 0.4001, 0.3276, 0.4236, 0.694, 0.7198, 0.6301, 0.7198, 0.6301, 0.701, 0.694, 0.701, 0.5278, 0.5534, 0.5278, 0.5695, 0.5069, 0.5695, 0.5121, 0.5534, 0.5906, 0.5913, 0.5267, 0.5913, 0.5267, 0.5753, 0.5906, 0.5753, 0.3437, 0.003846, 0.3437, 0.02732, 0.3269, 0.02732, 0.3269, 0.003841, 0.3437, 0.02732, 0.3436, 0.1079, 0.3269, 0.1079, 0.3269, 0.02732, 0.3436, 0.1079, 0.3436, 0.1885, 0.3268, 0.1885, 0.3269, 0.1079, 0.3436, 0.1885, 0.3436, 0.212, 0.3268, 0.2119, 0.3268, 0.1885, 0.6899, 0.7707, 0.626, 0.7707, 0.626, 0.7566, 0.6899, 0.7566, 0.626, 0.7707, 0.5621, 0.7707, 0.5621, 0.7566, 0.626, 0.7566, 0.6251, 0.7918, 0.5612, 0.7918, 0.5612, 0.7777, 0.6251, 0.7777, 0.689, 0.7918, 0.6251, 0.7918, 0.6251, 0.7777, 0.689, 0.7777, 0.695, 0.6944, 0.6733, 0.6914, 0.6733, 0.6853, 0.695, 0.6756, 0.6301, 0.7198, 0.5662, 0.7198, 0.5662, 0.701, 0.6301, 0.701, 0.695, 0.6756, 0.6733, 0.6853, 0.6527, 0.6853, 0.6311, 0.6756, 0.6281, 0.7283, 0.692, 0.7283, 0.692, 0.7471, 0.6281, 0.7471, 0.4886, 0.7777, 0.4886, 0.7918, 0.4859, 0.7918, 0.4859, 0.7777, 0.8907, 0.8839, 0.8181, 0.8839, 0.8181, 0.8698, 0.8907, 0.8698, 0.5671, 0.6944, 0.4945, 0.6943, 0.4945, 0.6755, 0.5672, 0.6755, 0.5612, 0.7918, 0.4886, 0.7918, 0.4886, 0.7777, 0.5612, 0.7777, 0.5662, 0.7198, 0.4936, 0.7198, 0.4936, 0.701, 0.5662, 0.701, 0.9519, 0.8035, 0.9419, 0.807, 0.9419, 0.6208, 0.9522, 0.6342, 0.8171, 0.852, 0.8897, 0.852, 0.8897, 0.8661, 0.8171, 0.8661, 0.694, 0.701, 0.7666, 0.701, 0.7666, 0.7198, 0.694, 0.7198, 0.689, 0.7777, 0.7616, 0.7777, 0.7616, 0.7918, 0.689, 0.7918, 0.695, 0.6756, 0.7676, 0.6756, 0.7676, 0.6944, 0.695, 0.6944, 0.7626, 0.7707, 0.7626, 0.7566, 0.7652, 0.7566, 0.7652, 0.7707, 0.8907, 0.8489, 0.8181, 0.8489, 0.8181, 0.8348, 0.8907, 0.8348, 0.5642, 0.7471, 0.4916, 0.7471, 0.4916, 0.7283, 0.5642, 0.7283, 0.5621, 0.7707, 0.4895, 0.7707, 0.4895, 0.7566, 0.5621, 0.7566, 0.5661, 0.6678, 0.4935, 0.6678, 0.4935, 0.649, 0.5661, 0.649, 0.4945, 0.6755, 0.4945, 0.6943, 0.4919, 0.6943, 0.4839, 0.6755, 0.8194, 0.8149, 0.892, 0.8149, 0.892, 0.829, 0.8194, 0.829, 0.6939, 0.649, 0.7665, 0.649, 0.7665, 0.6678, 0.6939, 0.6678, 0.6899, 0.7566, 0.7626, 0.7566, 0.7626, 0.7707, 0.6899, 0.7707, 0.692, 0.7283, 0.7646, 0.7283, 0.7646, 0.7471, 0.692, 0.7471, 0.6311, 0.6756, 0.6527, 0.6853, 0.6527, 0.6914, 0.631, 0.6944, 0.63, 0.6678, 0.6516, 0.6581, 0.6723, 0.6581, 0.6939, 0.6678, 0.63, 0.649, 0.6516, 0.652, 0.6516, 0.6581, 0.63, 0.6678, 0.6939, 0.649, 0.6723, 0.652, 0.6516, 0.652, 0.63, 0.649, 0.6939, 0.6678, 0.6723, 0.6581, 0.6723, 0.652, 0.6939, 0.649, 0.5661, 0.6678, 0.5877, 0.6581, 0.6084, 0.6581, 0.63, 0.6678, 0.5661, 0.649, 0.5877, 0.652, 0.5877, 0.6581, 0.5661, 0.6678, 0.63, 0.649, 0.6084, 0.652, 0.5877, 0.652, 0.5661, 0.649, 0.63, 0.6678, 0.6084, 0.6581, 0.6084, 0.652, 0.63, 0.649, 0.6311, 0.6756, 0.6094, 0.6853, 0.5888, 0.6853, 0.5672, 0.6755, 0.631, 0.6944, 0.6094, 0.6914, 0.6094, 0.6853, 0.6311, 0.6756, 0.5671, 0.6944, 0.5888, 0.6914, 0.6094, 0.6914, 0.631, 0.6944, 0.5672, 0.6755, 0.5888, 0.6853, 0.5888, 0.6914, 0.5671, 0.6944, 0.7676, 0.6944, 0.7676, 0.6756, 0.7782, 0.6756, 0.7702, 0.6944, 0.4916, 0.7283, 0.4916, 0.7471, 0.4889, 0.7471, 0.481, 0.7283, 0.7616, 0.7918, 0.7616, 0.7777, 0.7643, 0.7777, 0.7643, 0.7918, 0.6406, 0.5005, 0.3812, 0.5005, 0.3812, 0.4944, 0.6406, 0.4944, 0.9377, 0.8055, 0.9236, 0.8055, 0.9236, 0.6362, 0.9377, 0.6362, 0.4936, 0.701, 0.4936, 0.7198, 0.483, 0.7198, 0.4909, 0.701, 0.6406, 0.5211, 0.3812, 0.5211, 0.3812, 0.5005, 0.6406, 0.5005, 0.6406, 0.5272, 0.3812, 0.5272, 0.3812, 0.5211, 0.6406, 0.5211, 0.7666, 0.7198, 0.7666, 0.701, 0.7693, 0.701, 0.7772, 0.7198, 0.7646, 0.7471, 0.7646, 0.7283, 0.7753, 0.7283, 0.7673, 0.7471, 0.4935, 0.649, 0.4935, 0.6678, 0.4829, 0.6678, 0.4908, 0.649, 0.6408, 0.4167, 0.3813, 0.4167, 0.3813, 0.4106, 0.6408, 0.4106, 0.4895, 0.7566, 0.4895, 0.7707, 0.4869, 0.7707, 0.4869, 0.7566, 0.7665, 0.6678, 0.7665, 0.649, 0.7692, 0.649, 0.7772, 0.6678, 0.9979, 0.6145, 0.9879, 0.6181, 0.9879, 0.4318, 0.9982, 0.4452, 0.4754, 0.1521, 0.4895, 0.1521, 0.4895, 0.1725, 0.4754, 0.1725, 0.4636, 0.2288, 0.4843, 0.2288, 0.4843, 0.2349, 0.4636, 0.2349, 0.6408, 0.4641, 0.3813, 0.4641, 0.3813, 0.4435, 0.6408, 0.4435, 0.9976, 0.997, 0.9876, 0.9935, 0.9874, 0.8242, 0.9976, 0.8108, 0.4794, 0.2144, 0.4588, 0.2144, 0.4588, 0.2083, 0.4794, 0.2083, 0.4992, 0.1991, 0.5134, 0.1991, 0.5134, 0.2195, 0.4992, 0.2195, 0.6408, 0.4374, 0.3813, 0.4374, 0.3813, 0.4167, 0.6408, 0.4167, 0.6408, 0.4435, 0.3813, 0.4435, 0.3813, 0.4374, 0.6408, 0.4374, 0.6406, 0.4944, 0.3812, 0.4944, 0.3812, 0.4737, 0.6406, 0.4737, 0.5041, 0.2327, 0.5182, 0.2327, 0.5182, 0.2531, 0.5041, 0.2531, 0.4582, 0.1206, 0.4723, 0.1206, 0.4723, 0.141, 0.4582, 0.141, 0.4914, 0.2661, 0.4773, 0.2661, 0.4773, 0.2492, 0.4914, 0.2492, 0.4602, 0.2642, 0.4461, 0.2642, 0.4461, 0.2473, 0.4602, 0.2473, 0.5192, 0.1869, 0.5051, 0.1869, 0.5051, 0.17, 0.5192, 0.17, 0.4582, 0.1783, 0.4441, 0.1783, 0.4441, 0.1615, 0.4582, 0.1615, 0.9976, 0.8081, 0.9876, 0.8046, 0.9874, 0.6353, 0.9976, 0.6219, 0.9714, 0.6245, 0.9614, 0.628, 0.9614, 0.4418, 0.9717, 0.4552, 0.9714, 0.8047, 0.9573, 0.8047, 0.9573, 0.6354, 0.9714, 0.6354, 0.9539, 0.997, 0.9398, 0.997, 0.9398, 0.8108, 0.9539, 0.8108, 0.9852, 0.6151, 0.9752, 0.6115, 0.9749, 0.4422, 0.9852, 0.4288, 0.9181, 0.9969, 0.9039, 0.9969, 0.9039, 0.8107, 0.9181, 0.8107, 0.9547, 0.6106, 0.9406, 0.6106, 0.9406, 0.4413, 0.9547, 0.4413, 0.9844, 0.994, 0.9744, 0.9975, 0.9744, 0.8113, 0.9847, 0.8247, 0.9361, 0.9966, 0.922, 0.9966, 0.922, 0.8104, 0.9361, 0.8104, 0.9379, 0.6304, 0.9238, 0.6304, 0.9238, 0.4611, 0.9379, 0.4611, 0.9702, 0.997, 0.9561, 0.997, 0.9561, 0.8108, 0.9702, 0.8108, 0.9847, 0.8071, 0.9747, 0.8036, 0.9744, 0.6343, 0.9847, 0.6209, 0.6522, 0.5997, 0.6522, 0.6139, 0.5883, 0.6139, 0.5883, 0.5997, 0.5883, 0.5997, 0.5883, 0.6139, 0.5244, 0.6139, 0.5244, 0.5997, 0.5894, 0.6211, 0.5894, 0.6352, 0.5255, 0.6352, 0.5255, 0.6211, 0.6533, 0.6211, 0.6533, 0.6352, 0.5894, 0.6352, 0.5894, 0.6211, 0.5278, 0.5534, 0.5917, 0.5534, 0.5917, 0.5695, 0.5278, 0.5695, 0.6545, 0.5913, 0.5906, 0.5913, 0.5906, 0.5753, 0.6545, 0.5753, 0.4145, 0.5707, 0.3506, 0.5707, 0.3506, 0.5546, 0.4145, 0.5546, 0.4667, 0.1984, 0.4667, 0.1843, 0.4824, 0.1843, 0.4824, 0.1984, 0.4784, 0.5707, 0.4145, 0.5707, 0.4145, 0.5546, 0.4784, 0.5547, 0.4106, 0.5927, 0.4745, 0.5927, 0.4745, 0.6087, 0.4106, 0.6087, 0.4512, 0.2248, 0.4512, 0.2389, 0.4355, 0.2389, 0.4355, 0.2248, 0.3467, 0.5785, 0.3467, 0.5927, 0.331, 0.5927, 0.331, 0.5785, 0.6522, 0.6139, 0.6522, 0.5997, 0.6731, 0.5997, 0.6731, 0.6139, 0.6533, 0.6352, 0.6533, 0.6211, 0.6742, 0.6211, 0.6742, 0.6352, 0.6545, 0.5913, 0.6545, 0.5753, 0.6754, 0.5753, 0.6702, 0.5913, 0.4784, 0.5707, 0.4784, 0.5547, 0.4993, 0.5547, 0.4941, 0.5707, 0.5244, 0.5997, 0.5244, 0.6139, 0.5035, 0.6139, 0.5035, 0.5997, 0.6556, 0.5695, 0.6556, 0.5534, 0.6712, 0.5534, 0.6764, 0.5695, 0.4745, 0.6087, 0.4745, 0.5927, 0.4902, 0.5927, 0.4954, 0.6087, 0.4745, 0.5927, 0.4745, 0.5785, 0.4902, 0.5785, 0.4902, 0.5927, 0.3506, 0.5546, 0.3506, 0.5707, 0.3349, 0.5707, 0.3297, 0.5546, 0.5255, 0.6211, 0.5255, 0.6352, 0.5046, 0.6352, 0.5046, 0.6211, 0.3467, 0.5927, 0.3467, 0.6087, 0.3258, 0.6087, 0.331, 0.5927, 0.5267, 0.5753, 0.5267, 0.5913, 0.5111, 0.5913, 0.5059, 0.5753])
me_cube.materials.append(mat_material)
me_cube.materials.append(mat_material_002)
me_cube.use_remesh_preserve_volume = False
me_cube.use_remesh_preserve_attributes = False
me_cube.use_mirror_vertex_groups = False
me_cube.update()
me_cube_002 = bpy.data.meshes.new('Cube.002')
me_cube_002.from_pydata([(-0.1612, 1.492, -0.2377), (-0.048, 1.732, -0.1244), (0.02919, 1.732, -0.1244), (0.1424, 1.492, -0.2377), (-0.1612, 1.492, 0.06599), (-0.048, 1.732, -0.04725), (0.02919, 1.732, -0.04725), (0.1424, 1.492, 0.06599), (-0.1612, 1.582, 0.06599), (-0.1612, 1.582, -0.2377), (0.1424, 1.582, 0.06599), (0.1424, 1.582, -0.2377), (-0.00941, 1.732, -0.04725), (-0.00941, 1.732, -0.1244), (-0.009409, 1.492, 0.1114), (-0.009409, 1.492, -0.2831), (-0.009409, 1.582, -0.2831), (-0.009409, 1.582, 0.1114), (-0.048, 1.732, -0.08584), (-0.2066, 1.492, -0.08584), (0.02919, 1.732, -0.08584), (0.1878, 1.492, -0.08584), (-0.2066, 1.582, -0.08584), (0.1878, 1.582, -0.08584), (-0.00941, 1.732, -0.08584), (-0.009409, 1.492, -0.08584), (-0.0968, 1.505, -0.4511), (0.3461, 1.505, -0.154), (-0.3938, 1.505, -0.008159), (0.04907, 1.505, 0.2889), (-0.3938, 1.562, -0.008159), (-0.0968, 1.562, -0.4511), (0.04907, 1.562, 0.2889), (0.3461, 1.562, -0.154), (-0.2168, 1.505, 0.2066), (0.1691, 1.505, -0.3687), (0.1691, 1.562, -0.3687), (-0.2168, 1.562, 0.2066), (-0.3115, 1.505, -0.274), (0.2638, 1.505, 0.1118), (-0.3115, 1.562, -0.274), (0.2638, 1.562, 0.1118), (0.1252, 1.512, -1.011), (0.9057, 1.512, 0.06803), (-0.9538, 1.512, -0.2305), (-0.1734, 1.512, 0.8485), (-0.9538, 1.555, -0.2305), (0.1252, 1.555, -1.011), (-0.1734, 1.555, 0.8485), (0.9057, 1.555, 0.06803), (-0.37, 1.512, 0.7876), (0.3218, 1.512, -0.9501), (0.3218, 1.555, -0.9501), (-0.37, 1.555, 0.7876), (-0.8929, 1.512, -0.4271), (0.8448, 1.512, 0.2647), (-0.8929, 1.555, -0.4271), (0.8448, 1.555, 0.2647), (0.3171, 1.512, -1.093), (0.9833, 1.512, 0.2608), (-1.037, 1.512, -0.4265), (-0.3703, 1.512, 0.9271), (-1.037, 1.555, -0.4265), (0.3171, 1.555, -1.093), (-0.3703, 1.555, 0.9271), (0.9833, 1.555, 0.2608), (-0.4073, 1.512, 0.9082), (0.3592, 1.512, -1.071), (0.3592, 1.555, -1.071), (-0.4073, 1.555, 0.9082), (-1.014, 1.512, -0.4645), (0.9654, 1.512, 0.302), (-1.014, 1.555, -0.4645), (0.9654, 1.555, 0.302)], [], [(22, 18, 1, 9), (24, 20, 2, 13), (0, 9, 31, 26), (25, 19, 0, 15), (16, 13, 2, 11), (17, 12, 5, 8), (19, 22, 9, 0), (20, 23, 11, 2), (15, 16, 11, 3), (14, 17, 8, 4), (18, 24, 13, 1), (21, 25, 15, 3), (9, 1, 13, 16), (10, 6, 12, 17), (21, 3, 27, 39), (7, 10, 32, 29), (8, 5, 18, 22), (12, 6, 20, 24), (10, 7, 21, 23), (14, 4, 19, 25), (22, 19, 38, 40), (6, 10, 23, 20), (5, 12, 24, 18), (7, 14, 25, 21), (31, 36, 52, 47), (40, 38, 54, 56), (29, 32, 48, 45), (35, 26, 42, 51), (3, 11, 33, 27), (19, 4, 28, 38), (14, 7, 29, 34), (15, 0, 26, 35), (11, 23, 41, 33), (23, 21, 39, 41), (8, 22, 40, 30), (16, 15, 35, 36), (9, 16, 36, 31), (4, 8, 30, 28), (17, 14, 34, 37), (10, 17, 37, 32), (57, 55, 71, 73), (54, 44, 60, 70), (50, 45, 61, 66), (46, 56, 72, 62), (39, 27, 43, 55), (32, 37, 53, 48), (28, 30, 46, 44), (36, 35, 51, 52), (27, 33, 49, 43), (37, 34, 50, 53), (33, 41, 57, 49), (26, 31, 47, 42), (30, 40, 56, 46), (34, 29, 45, 50), (38, 28, 44, 54), (41, 39, 55, 57), (73, 71, 59, 65), (58, 63, 68, 67), (61, 64, 69, 66), (60, 62, 72, 70), (51, 42, 58, 67), (45, 48, 64, 61), (56, 54, 70, 72), (47, 52, 68, 63), (55, 43, 59, 71), (48, 53, 69, 64), (44, 46, 62, 60), (52, 51, 67, 68), (43, 49, 65, 59), (53, 50, 66, 69), (49, 57, 73, 65), (42, 47, 63, 58)])
me_cube_002.use_remesh_preserve_volume = False
me_cube_002.use_remesh_preserve_attributes = False
me_cube_002.use_mirror_vertex_groups = False
me_cube_002.update()

# ---- objects
ob_lamp_007 = bpy.data.objects.new('Lamp.007', light_lamp_007)
ob_lamp_006 = bpy.data.objects.new('Lamp.006', light_lamp_006)
ob_lamp_005 = bpy.data.objects.new('Lamp.005', light_lamp_005)
ob_lamp_004 = bpy.data.objects.new('Lamp.004', light_lamp_004)
ob_lamp_003 = bpy.data.objects.new('Lamp.003', light_lamp_003)
ob_cube_001 = bpy.data.objects.new('Cube.001', me_cube_003)
ob_lamp_002 = bpy.data.objects.new('Lamp.002', light_lamp_002)
ob_lamp_001 = bpy.data.objects.new('Lamp.001', light_lamp_001)
ob_icosphere = bpy.data.objects.new('Icosphere', me_icosphere)
ob_cube = bpy.data.objects.new('Cube', me_cube)
ob_lamp = bpy.data.objects.new('Lamp', light_lamp)
ob_camera = bpy.data.objects.new('Camera', cam_camera)
ob_cube_002 = bpy.data.objects.new('Cube.002', me_cube_002)

# ---- transforms, parenting, visibility, modifiers, constraints
ob_lamp_007.location = (8.841, -13.89, 5.867)
ob_lamp_007.rotation_euler = (0.6503, 0.05522, 1.866)
ob_lamp_007.lock_rotations_4d = False
ob_lamp_007.empty_display_type = 'ARROWS'
ob_lamp_007.color = (0.0, 0.0, 0.0, 0.0)
ob_lamp_007.lineart.crease_threshold = 0.0
ob_lamp_006.location = (5.89, -15.71, 6.652)
ob_lamp_006.rotation_euler = (0.6503, 0.05522, 1.866)
ob_lamp_006.lock_rotations_4d = False
ob_lamp_006.empty_display_type = 'ARROWS'
ob_lamp_006.color = (0.0, 0.0, 0.0, 0.0)
ob_lamp_006.lineart.crease_threshold = 0.0
ob_lamp_005.location = (-2.985, -16.7, 6.26)
ob_lamp_005.rotation_euler = (0.6503, 0.05522, 1.866)
ob_lamp_005.lock_rotations_4d = False
ob_lamp_005.empty_display_type = 'ARROWS'
ob_lamp_005.color = (0.0, 0.0, 0.0, 0.0)
ob_lamp_005.lineart.crease_threshold = 0.0
ob_lamp_004.location = (-11.25, -5.943, 9.374)
ob_lamp_004.rotation_euler = (0.6503, 0.05522, 1.866)
ob_lamp_004.lock_rotations_4d = False
ob_lamp_004.empty_display_type = 'ARROWS'
ob_lamp_004.color = (0.0, 0.0, 0.0, 0.0)
ob_lamp_004.lineart.crease_threshold = 0.0
ob_lamp_003.location = (-2.057, -7.004, 13.4)
ob_lamp_003.rotation_euler = (0.6503, 0.05522, 1.866)
ob_lamp_003.lock_rotations_4d = False
ob_lamp_003.empty_display_type = 'ARROWS'
ob_lamp_003.color = (0.0, 0.0, 0.0, 0.0)
ob_lamp_003.lineart.crease_threshold = 0.0
ob_cube_001.location = (-6.455, 4.634, 1.91)
ob_cube_001.lineart.crease_threshold = 0.0
ob_lamp_002.location = (-15.16, 6.96, -2.196)
ob_lamp_002.rotation_euler = (0.6503, 0.05522, 1.866)
ob_lamp_002.lock_rotations_4d = False
ob_lamp_002.empty_display_type = 'ARROWS'
ob_lamp_002.color = (0.0, 0.0, 0.0, 0.0)
ob_lamp_002.lineart.crease_threshold = 0.0
ob_lamp_001.location = (19.94, 36.15, 9.088)
ob_lamp_001.rotation_euler = (0.6503, 0.05522, 1.866)
ob_lamp_001.lock_rotations_4d = False
ob_lamp_001.empty_display_type = 'ARROWS'
ob_lamp_001.color = (0.0, 0.0, 0.0, 0.0)
ob_lamp_001.lineart.crease_threshold = 0.0
ob_icosphere.location = (0.0, -1.841, -0.2837)
ob_icosphere.lineart.crease_threshold = 0.0
ob_cube.location = (0.0, -2.788, 0.0)
ob_cube.lock_rotations_4d = False
ob_cube.empty_display_type = 'ARROWS'
ob_cube.lineart.crease_threshold = 0.0
ob_lamp.location = (-3.573, -4.819, 13.39)
ob_lamp.rotation_euler = (0.6503, 0.05522, 1.866)
ob_lamp.lock_rotations_4d = False
ob_lamp.empty_display_type = 'ARROWS'
ob_lamp.color = (0.0, 0.0, 0.0, 0.0)
ob_lamp.lineart.crease_threshold = 0.0
ob_camera.location = (4.646, -21.84, 7.72)
ob_camera.rotation_euler = (1.277, 0.01014, 0.2021)
ob_camera.scale = (1.0, 1.0, 1.0)
ob_camera.lock_rotations_4d = False
ob_camera.empty_display_type = 'ARROWS'
ob_camera.color = (0.0, 0.0, 0.0, 0.0)
ob_camera.display_type = 'WIRE'
ob_camera.lineart.crease_threshold = 0.0
ob_cube_002.location = (6.455, 4.634, 1.91)
ob_cube_002.lineart.crease_threshold = 0.0

# ---- collection membership
col_collection_1.objects.link(ob_lamp_007)
col_collection_1.objects.link(ob_lamp_006)
col_collection_1.objects.link(ob_lamp_005)
col_collection_1.objects.link(ob_lamp_004)
col_collection_1.objects.link(ob_lamp_003)
col_collection_1.objects.link(ob_cube_001)
col_collection_1.objects.link(ob_lamp_002)
col_collection_1.objects.link(ob_lamp_001)
col_collection_1.objects.link(ob_icosphere)
col_collection_1.objects.link(ob_cube)
col_collection_1.objects.link(ob_lamp)
col_collection_1.objects.link(ob_camera)
col_collection_1.objects.link(ob_cube_002)

# ---- scene / render settings (as saved in the file)
scene.camera = ob_camera
scene.frame_start = 1; scene.frame_end = 250; scene.frame_set(14)
scene.render.engine = 'BLENDER_EEVEE_NEXT'
scene.render.image_settings.color_mode = 'RGB'
scene.render.image_settings.compression = 90
scene.render.resolution_percentage = 50
scene.render.dither_intensity = 0.0
scene.cycles.use_denoising = False
scene.cycles.samples = 10
scene.cycles.sampling_pattern = 'TABULATED_SOBOL'
scene.cycles.light_sampling_threshold = 0.0
scene.cycles.use_adaptive_sampling = False
scene.cycles.use_light_tree = False
scene.cycles.blur_glossy = 0.0
scene.cycles.volume_bounces = 1
scene.cycles.pixel_filter_type = 'GAUSSIAN'
scene.cycles.sample_clamp_indirect = 0.0
scene.view_settings.view_transform = 'Standard'
bpy.context.view_layer.update()

